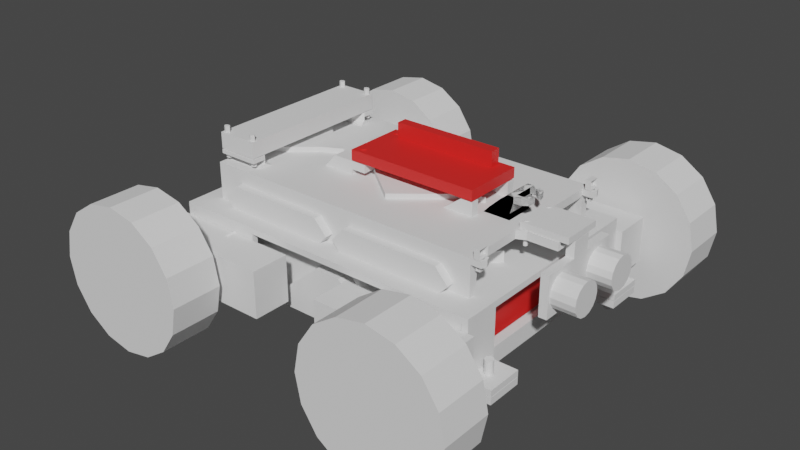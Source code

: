# Source: Overview_-_Modular.blend  (saved by Blender 2.82.7; exported with 4.5.12 LTS)
import bpy
from mathutils import Matrix  # noqa: F401  (used for matrix-valued properties, if any)

bpy.ops.wm.read_factory_settings(use_empty=True)
scene = bpy.context.scene
scene.name = 'Scene'

# ---- collections
col_collection = bpy.data.collections.new('Collection'); scene.collection.children.link(col_collection)

# ---- materials (node trees are filled in below, after node groups)
mat_reference = bpy.data.materials.new('Reference')
mat_reference.use_transparent_shadow = False

# ---- material node trees
mat_reference.use_nodes = True; mat_reference.node_tree.nodes.clear()
_N = mat_reference.node_tree.nodes; _L = mat_reference.node_tree.links
n0 = _N.new('ShaderNodeOutputMaterial'); n0.name = 'Material Output'; n0.location = (300, 300)
n1 = _N.new('ShaderNodeBsdfPrincipled'); n1.name = 'Principled BSDF'; n1.location = (10, 300)
n1.distribution = 'GGX'
n1.subsurface_method = 'BURLEY'
n1.inputs[0].default_value = (0.8, 0.02112, 0.01846, 1.0)
n1.inputs[3].default_value = 1.45
n1.inputs[27].default_value = (0.0, 0.0, 0.0, 1.0)
n1.inputs[28].default_value = 1.0
_L.new(n1.outputs[0], n0.inputs[0])
n0.is_active_output = True

# ---- world
world_world = bpy.data.worlds.new('World'); scene.world = world_world
world_world.use_nodes = True; world_world.node_tree.nodes.clear()
_N = world_world.node_tree.nodes; _L = world_world.node_tree.links
n0 = _N.new('ShaderNodeOutputWorld'); n0.name = 'World Output'; n0.location = (300, 300)
n1 = _N.new('ShaderNodeBackground'); n1.name = 'Background'; n1.location = (10, 300)
n1.inputs[0].default_value = (0.05088, 0.05088, 0.05088, 1.0)
_L.new(n1.outputs[0], n0.inputs[0])
n0.is_active_output = True
world_world.color = (0.05088, 0.05088, 0.05088)
world_world.use_sun_shadow = False
world_world.sun_shadow_jitter_overblur = 0.0

# ---- meshes
me_cube_002 = bpy.data.meshes.new('Cube.002')
me_cube_002.from_pydata([(0.03252, 0.01498, 0.002499), (0.03252, 0.01498, -0.002499), (0.03252, -0.01498, 0.002499), (0.03252, -0.01498, -0.002499), (-0.03252, 0.01498, 0.002499), (-0.03252, 0.01498, -0.002499), (-0.03252, -0.01498, 0.002499), (-0.03252, -0.01498, -0.002499), (-0.02551, 0.008127, 0.0008552), (-0.02551, 0.008127, 0.009859), (-0.02551, 0.01313, 0.0008552), (-0.02551, 0.01313, 0.009859), (0.02551, 0.008127, 0.0008552), (0.02551, 0.008127, 0.009859), (0.02551, 0.01313, 0.0008552), (0.02551, 0.01313, 0.009859)], [], [(0, 4, 6, 2), (3, 2, 6, 7), (7, 6, 4, 5), (5, 1, 3, 7), (1, 0, 2, 3), (5, 4, 0, 1), (8, 9, 11, 10), (10, 11, 15, 14), (14, 15, 13, 12), (12, 13, 9, 8), (10, 14, 12, 8), (15, 11, 9, 13)])
_uv = me_cube_002.uv_layers.new(name='UVMap')
_uv.uv.foreach_set('vector', [0.625, 0.5, 0.875, 0.5, 0.875, 0.75, 0.625, 0.75, 0.375, 0.75, 0.625, 0.75, 0.625, 1.0, 0.375, 1.0, 0.375, 0.0, 0.625, 0.0, 0.625, 0.25, 0.375, 0.25, 0.125, 0.5, 0.375, 0.5, 0.375, 0.75, 0.125, 0.75, 0.375, 0.5, 0.625, 0.5, 0.625, 0.75, 0.375, 0.75, 0.375, 0.25, 0.625, 0.25, 0.625, 0.5, 0.375, 0.5, 0.375, 0.0, 0.625, 0.0, 0.625, 0.25, 0.375, 0.25, 0.375, 0.25, 0.625, 0.25, 0.625, 0.5, 0.375, 0.5, 0.375, 0.5, 0.625, 0.5, 0.625, 0.75, 0.375, 0.75, 0.375, 0.75, 0.625, 0.75, 0.625, 1.0, 0.375, 1.0, 0.125, 0.5, 0.375, 0.5, 0.375, 0.75, 0.125, 0.75, 0.625, 0.5, 0.875, 0.5, 0.875, 0.75, 0.625, 0.75])
me_cube_002.materials.append(mat_reference)
me_cube_002.use_remesh_preserve_volume = False
me_cube_002.use_remesh_preserve_attributes = False
me_cube_002.use_mirror_vertex_groups = False
me_cube_002.update()
me_cube_003 = bpy.data.meshes.new('Cube.003')
me_cube_003.from_pydata([(-0.0681, -0.03402, -0.008017), (-0.0681, -0.03402, 0.008017), (-0.0681, 0.03402, -0.008017), (-0.0681, 0.03402, 0.008017), (0.0681, -0.03402, -0.008017), (0.0681, -0.03402, 0.008017), (0.0681, 0.03402, -0.008017), (0.0681, 0.03402, 0.008017)], [], [(0, 1, 3, 2), (2, 3, 7, 6), (6, 7, 5, 4), (4, 5, 1, 0), (2, 6, 4, 0), (7, 3, 1, 5)])
_uv = me_cube_003.uv_layers.new(name='UVMap')
_uv.uv.foreach_set('vector', [0.375, 0.0, 0.625, 0.0, 0.625, 0.25, 0.375, 0.25, 0.375, 0.25, 0.625, 0.25, 0.625, 0.5, 0.375, 0.5, 0.375, 0.5, 0.625, 0.5, 0.625, 0.75, 0.375, 0.75, 0.375, 0.75, 0.625, 0.75, 0.625, 1.0, 0.375, 1.0, 0.125, 0.5, 0.375, 0.5, 0.375, 0.75, 0.125, 0.75, 0.625, 0.5, 0.875, 0.5, 0.875, 0.75, 0.625, 0.75])
me_cube_003.materials.append(mat_reference)
me_cube_003.use_remesh_fix_poles = True
me_cube_003.use_remesh_preserve_attributes = False
me_cube_003.use_mirror_vertex_groups = False
me_cube_003.update()
me_cube_004 = bpy.data.meshes.new('Cube.004')
me_cube_004.from_pydata([(-0.07025, 0.04248, 0.009992), (-0.07025, 0.04248, 0.01399), (0.07025, 0.04248, 0.009992), (0.07155, 0.04119, 0.01399), (-0.07025, 0.03749, 0.009992), (-0.07025, 0.03749, 0.01399), (0.07025, 0.03749, 0.009992), (0.07155, 0.03878, 0.01399), (0.07025, 0.04248, -0.008986), (-0.07025, 0.04248, -0.008986), (0.07025, 0.0394, -0.006133), (-0.07025, 0.0394, -0.008986), (0.07025, 0.04248, -0.01256), (-0.07025, 0.04248, -0.01256), (0.07025, 0.0394, -0.01256), (-0.07025, 0.0394, -0.01256), (-0.07025, 0.0125, 0.009992), (-0.07025, 0.0125, 0.01399), (0.07025, 0.0125, 0.009992), (0.07025, 0.0125, 0.01399), (0.08907, 0.01056, 0.009992), (0.08907, 0.01056, 0.01399), (0.07437, 0.01056, 0.01399), (0.07437, 0.01056, 0.009992), (-0.07025, 0.009002, 0.009992), (-0.07025, 0.009002, 0.01399), (0.07025, 0.009002, 0.009992), (0.07025, 0.009002, 0.01399), (0.08907, 0.009002, 0.009992), (0.08907, 0.009002, 0.01399), (0.07437, 0.009002, 0.009992), (0.07437, 0.009002, 0.01399), (-0.07025, 0.04248, 0.011), (0.07025, 0.04248, 0.011), (0.07025, 0.03749, 0.011), (-0.07025, 0.03749, 0.011), (-0.07025, 0.0125, 0.011), (0.07025, 0.0125, 0.011), (0.08907, 0.01056, 0.011), (0.07437, 0.01056, 0.011), (0.08907, 0.009002, 0.011), (-0.07025, 0.009002, 0.011), (0.07515, 0.009002, 0.011), (0.07025, 0.04248, -0.03899), (-0.07025, 0.04248, -0.03899), (0.07025, 0.0394, -0.03899), (-0.07025, 0.0394, -0.03899), (-0.07025, 0.0, 0.009992), (-0.07025, 9.313e-09, 0.01399), (0.07025, 0.0, 0.009992), (0.07025, -9.313e-09, 0.01399), (0.08907, 0.0, 0.009992), (0.07437, 0.0, 0.009992), (0.07437, -6.519e-09, 0.01399), (-0.07025, -1.863e-09, 0.011), (0.07515, 1.863e-09, 0.011), (0.08907, 1.863e-09, 0.011), (-0.07025, -3.725e-09, -0.008986), (-0.07025, 0.0, -0.01256), (0.07025, 0.0, -0.01256), (0.07025, 0.0, -0.006133), (-0.03559, 0.007737, 0.009407), (-0.02523, 0.007737, 0.02056), (-0.03559, 0.01461, 0.009407), (-0.02523, 0.01461, 0.02056), (-0.01523, 0.007737, 0.009407), (-0.01523, 0.007737, 0.02056), (-0.01523, 0.01461, 0.009407), (-0.01523, 0.01461, 0.02056), (0.0297, 0.01055, 0.009407), (0.04424, 0.01055, 0.02056), (0.0297, 0.01461, 0.009407), (0.04424, 0.01461, 0.02056), (0.05017, 0.01055, 0.009407), (0.05017, 0.01055, 0.02056), (0.05017, 0.01461, 0.009407), (0.05017, 0.01461, 0.02056), (-0.02863, 0.007737, 0.01658), (-0.02863, 0.01461, 0.01658), (-0.01523, 0.01461, 0.01658), (-0.01523, 0.007737, 0.01658), (-0.007793, 0.007737, 0.02056), (-0.007793, 0.01461, 0.02056), (-0.007793, 0.01461, 0.01658), (-0.007793, 0.007737, 0.01658), (0.0, 0.03749, 0.009992), (0.0, 0.0394, -0.008986), (0.0, 0.0125, 0.009992), (-7.451e-09, 0.009002, 0.009992), (-7.451e-09, 0.0, 0.009992), (0.0, -1.863e-09, -0.008986), (0.06636, 0.03004, 0.009992), (0.06636, 0.0, -0.008986), (0.06636, 0.0, 0.009992), (0.06636, 0.009002, 0.009992), (0.06636, 0.0125, 0.009992), (0.06636, 0.0394, -0.008986), (0.06636, 0.03749, 0.009992), (-0.06477, 0.03749, 0.009992), (-0.06477, 0.0394, -0.008986), (-0.06477, 0.0125, 0.009992), (-0.06477, 0.009002, 0.009992), (-0.06477, 0.0, 0.009992), (-0.06477, 0.0, -0.008986), (-0.06632, 0.03749, 0.009992), (-0.06632, 0.0394, -0.008323), (-0.06632, 0.0125, 0.009992), (-0.06632, 0.009002, 0.009992), (-0.06632, 0.0, 0.009992), (-0.06632, 0.0, -0.008323), (0.07396, 0.04119, 0.01399), (0.07396, 0.03878, 0.01399), (0.07525, 0.04248, 0.011), (0.07525, 0.03749, 0.011), (0.07025, 0.04248, 0.01399), (0.07025, 0.03749, 0.01399), (0.07525, 0.04248, 0.01399), (0.07525, 0.03749, 0.01399), (0.07626, 0.03998, 0.01399), (0.07626, 0.03998, 0.011), (0.07497, 0.03998, 0.01399), (0.07155, 0.04119, 0.01098), (0.07155, 0.03878, 0.01098), (0.07396, 0.04119, 0.01098), (0.07396, 0.03878, 0.01098), (0.07497, 0.03998, 0.01098), (-0.05027, 0.04248, 0.009992), (-0.05027, 0.04248, 0.01399), (-0.05027, 0.03749, 0.01399), (-0.05027, 0.04248, -0.008986), (-0.05027, 0.04248, -0.01256), (-0.05027, 0.0394, -0.01256), (-0.05027, 0.0125, 0.01399), (-0.05027, 0.009002, 0.01399), (-0.05027, 0.04248, 0.011), (-0.05027, 0.04248, -0.03899), (-0.05027, 0.0394, -0.03899), (-0.05027, 0.0, 0.01399), (-0.05027, 0.0, -0.01256), (-0.07025, 0.03004, 0.01399), (0.07025, 0.03004, 0.009992), (-0.07025, 0.03004, 0.009992), (0.07025, 0.03004, 0.01399), (0.07025, 0.03004, 0.011), (-0.07025, 0.03004, 0.011), (0.0, 0.03004, 0.009992), (-0.06477, 0.03004, 0.009992), (-0.06632, 0.03004, 0.009992), (-0.04956, 0.03004, 0.01399), (-0.07025, 0.03004, 0.01575), (-0.07025, 0.03336, 0.01575), (-0.05027, 0.03336, 0.01575), (-0.05558, 0.03004, 0.01575), (-0.07025, 0.03004, 0.01763), (-0.07025, 0.03336, 0.01763), (-0.05027, 0.03336, 0.01763), (-0.05558, 0.03004, 0.01763), (-0.07025, 0.03004, 0.01963), (-0.07025, 0.03336, 0.01963), (-0.05027, 0.03336, 0.01963), (-0.05558, 0.03004, 0.01963), (-0.07025, 0.04044, 0.01763), (-0.05027, 0.04044, 0.01763), (-0.07025, 0.04044, 0.01963), (-0.05027, 0.04044, 0.01963)], [], [(134, 127, 114, 33), (127, 1, 5, 128), (104, 4, 11, 105), (110, 120, 118, 116), (0, 9, 11, 4), (129, 8, 12, 130), (2, 6, 10, 8), (32, 35, 5, 1), (126, 2, 8, 129), (12, 14, 45, 43), (11, 9, 13, 15), (8, 10, 14, 12), (92, 60, 10, 96), (59, 14, 10, 60), (138, 59, 14, 131), (144, 36, 17, 139), (143, 142, 19, 37), (91, 140, 18, 95), (148, 139, 17, 132), (30, 23, 20, 28), (37, 19, 22, 39), (26, 18, 23, 30), (19, 27, 31, 22), (49, 26, 30, 52), (52, 30, 28, 51), (22, 31, 29, 21), (16, 24, 41, 36), (38, 21, 29, 40), (132, 17, 25, 133), (95, 18, 26, 94), (36, 41, 25, 17), (20, 38, 40, 28), (18, 37, 39, 23), (140, 143, 37, 18), (141, 16, 36, 144), (0, 4, 35, 32), (2, 33, 34, 6), (126, 134, 33, 2), (53, 55, 42, 31), (31, 42, 40, 29), (51, 28, 40, 56), (22, 21, 38, 39), (20, 23, 39, 38), (135, 43, 45, 136), (130, 12, 43, 135), (131, 15, 46, 136), (15, 13, 44, 46), (42, 55, 56, 40), (41, 54, 48, 25), (94, 26, 49, 93), (133, 25, 48, 137), (24, 47, 54, 41), (27, 50, 53, 31), (15, 58, 57, 11), (77, 62, 64, 78), (78, 64, 68, 79), (80, 79, 83, 84), (63, 67, 65, 61), (68, 64, 62, 66), (69, 70, 72, 71), (71, 72, 76, 75), (75, 76, 74, 73), (71, 75, 73, 69), (76, 72, 70, 74), (67, 79, 80, 65), (63, 78, 79, 67), (61, 77, 78, 63), (83, 82, 81, 84), (68, 66, 81, 82), (79, 68, 82, 83), (101, 88, 89, 102), (100, 87, 88, 101), (146, 145, 87, 100), (103, 90, 86, 99), (97, 85, 86, 96), (88, 94, 93, 89), (6, 97, 96, 10), (87, 95, 94, 88), (90, 92, 96, 86), (145, 91, 95, 87), (85, 97, 91, 145), (109, 103, 99, 105), (147, 146, 100, 106), (106, 100, 101, 107), (107, 101, 102, 108), (85, 98, 99, 86), (24, 107, 108, 47), (16, 106, 107, 24), (141, 147, 106, 16), (57, 109, 105, 11), (98, 104, 105, 99), (119, 118, 117, 113), (33, 114, 116, 112), (112, 116, 118, 119), (115, 34, 113, 117), (7, 3, 114, 115), (120, 111, 117, 118), (111, 7, 115, 117), (3, 110, 116, 114), (7, 111, 124, 122), (3, 7, 122, 121), (110, 3, 121, 123), (111, 120, 125, 124), (120, 110, 123, 125), (113, 34, 122, 124), (113, 124, 125, 119), (119, 125, 123, 112), (33, 112, 123, 121), (34, 33, 121, 122), (27, 133, 137, 50), (14, 131, 136, 45), (13, 130, 135, 44), (44, 135, 136, 46), (0, 32, 134, 126), (19, 132, 133, 27), (142, 148, 132, 19), (58, 138, 131, 15), (0, 126, 129, 9), (9, 129, 130, 13), (114, 127, 128, 115), (32, 1, 127, 134), (115, 128, 148, 142), (4, 104, 147, 141), (104, 98, 146, 147), (98, 85, 145, 146), (4, 141, 144, 35), (6, 34, 143, 140), (128, 5, 150, 151), (97, 6, 140, 91), (34, 115, 142, 143), (35, 144, 139, 5), (151, 150, 154, 155), (5, 139, 149, 150), (148, 128, 151, 152), (139, 148, 152, 149), (156, 155, 159, 160), (152, 151, 155, 156), (150, 149, 153, 154), (149, 152, 156, 153), (159, 158, 157, 160), (154, 153, 157, 158), (153, 156, 160, 157), (154, 158, 163, 161), (162, 161, 163, 164), (158, 159, 164, 163), (155, 154, 161, 162), (159, 155, 162, 164), (69, 73, 74, 70), (77, 61, 65, 80, 84, 81, 66, 62)])
_uv = me_cube_004.uv_layers.new(name='UVMap')
_uv.uv.foreach_set('vector', [0.4711, 0.2812, 0.6242, 0.2848, 0.625, 0.5, 0.4758, 0.5, 0.8394, 0.5, 0.875, 0.5, 0.875, 0.5833, 0.8394, 0.5833, 0.132, 0.5833, 0.125, 0.5833, 0.125, 0.5833, 0.132, 0.5833, 0.625, 0.5216, 0.625, 0.5417, 0.625, 0.5417, 0.625, 0.5, 0.375, 0.25, 0.375, 0.25, 0.125, 0.5833, 0.125, 0.5833, 0.375, 0.2856, 0.375, 0.5, 0.375, 0.5, 0.375, 0.2856, 0.375, 0.5, 0.375, 0.5833, 0.375, 0.5833, 0.375, 0.5, 0.4694, 0.2441, 0.3591, 0.2415, 0.875, 0.5833, 0.625, 0.25, 0.3745, 0.285, 0.375, 0.5, 0.375, 0.5, 0.375, 0.2856, 0.375, 0.5, 0.375, 0.5833, 0.375, 0.5833, 0.375, 0.5, 0.125, 0.5833, 0.375, 0.25, 0.375, 0.25, 0.125, 0.5833, 0.375, 0.5, 0.375, 0.5833, 0.375, 0.5833, 0.375, 0.5, 0.3681, 0.625, 0.375, 0.625, 0.375, 0.5833, 0.3681, 0.5833, 0.375, 0.625, 0.375, 0.5833, 0.375, 0.5833, 0.375, 0.625, 0.1606, 0.625, 0.375, 0.625, 0.375, 0.5833, 0.1606, 0.5833, 0.3683, 0.3104, 0.3776, 0.3792, 0.875, 0.6111, 0.875, 0.5972, 0.4758, 0.5972, 0.625, 0.5972, 0.625, 0.6111, 0.4758, 0.6111, 0.3681, 0.5972, 0.375, 0.5972, 0.375, 0.6111, 0.3681, 0.6111, 0.8394, 0.5972, 0.875, 0.5972, 0.875, 0.6111, 0.8394, 0.6111, 0.375, 0.6204, 0.375, 0.6111, 0.375, 0.6111, 0.375, 0.6204, 0.4758, 0.6111, 0.625, 0.6111, 0.625, 0.6111, 0.4758, 0.6111, 0.375, 0.6204, 0.375, 0.6111, 0.375, 0.6111, 0.375, 0.6204, 0.625, 0.6111, 0.625, 0.6204, 0.625, 0.6204, 0.625, 0.6111, 0.375, 0.625, 0.375, 0.6204, 0.375, 0.6204, 0.375, 0.625, 0.375, 0.625, 0.375, 0.6204, 0.375, 0.6204, 0.375, 0.625, 0.625, 0.6111, 0.625, 0.6204, 0.625, 0.6204, 0.625, 0.6111, 0.04167, 0.2222, 0.05556, 0.2963, 0.3857, 0.4263, 0.3776, 0.3792, 0.4758, 0.6111, 0.625, 0.6111, 0.625, 0.6204, 0.4758, 0.6204, 0.8394, 0.6111, 0.875, 0.6111, 0.875, 0.6204, 0.8394, 0.6204, 0.3681, 0.6111, 0.375, 0.6111, 0.375, 0.6204, 0.3681, 0.6204, 0.3776, 0.3792, 0.3857, 0.4263, 0.875, 0.6204, 0.875, 0.6111, 0.375, 0.6111, 0.4758, 0.6111, 0.4758, 0.6204, 0.375, 0.6204, 0.375, 0.6111, 0.4758, 0.6111, 0.4758, 0.6111, 0.375, 0.6111, 0.375, 0.5972, 0.4758, 0.5972, 0.4758, 0.6111, 0.375, 0.6111, 0.02083, 0.1111, 0.04167, 0.2222, 0.3776, 0.3792, 0.3683, 0.3104, 0.375, 0.25, 0.0, 0.0, 0.3591, 0.2415, 0.4694, 0.2441, 0.375, 0.5, 0.4758, 0.5, 0.4758, 0.5833, 0.375, 0.5833, 0.3745, 0.285, 0.4711, 0.2812, 0.4758, 0.5, 0.375, 0.5, 0.625, 0.625, 0.0, 0.0, 0.0, 0.0, 0.625, 0.6204, 0.625, 0.6204, 0.0, 0.0, 0.4758, 0.6204, 0.625, 0.6204, 0.375, 0.625, 0.375, 0.6204, 0.4758, 0.6204, 0.4758, 0.625, 0.625, 0.6111, 0.625, 0.6111, 0.4758, 0.6111, 0.4758, 0.6111, 0.375, 0.6111, 0.375, 0.6111, 0.4758, 0.6111, 0.4758, 0.6111, 0.1606, 0.5, 0.375, 0.5, 0.375, 0.5833, 0.1606, 0.5833, 0.375, 0.2856, 0.375, 0.5, 0.375, 0.5, 0.375, 0.2856, 0.1606, 0.5833, 0.125, 0.5833, 0.125, 0.5833, 0.1606, 0.5833, 0.125, 0.5833, 0.125, 0.5, 0.125, 0.5, 0.125, 0.5833, 0.0, 0.0, 0.0, 0.0, 0.4758, 0.625, 0.4758, 0.6204, 0.3857, 0.4263, 0.39, 0.4509, 0.875, 0.625, 0.875, 0.6204, 0.3681, 0.6204, 0.375, 0.6204, 0.375, 0.625, 0.3681, 0.625, 0.8394, 0.6204, 0.875, 0.6204, 0.875, 0.625, 0.8394, 0.625, 0.05556, 0.2963, 0.0625, 0.3333, 0.39, 0.4509, 0.3857, 0.4263, 0.625, 0.6204, 0.625, 0.625, 0.625, 0.625, 0.625, 0.6204, 0.125, 0.5833, 0.125, 0.625, 0.125, 0.625, 0.125, 0.5833, 0.5431, -1.676e-08, 0.625, 0.0, 0.625, 0.25, 0.5431, 0.2547, 0.5431, 0.2547, 0.625, 0.25, 0.625, 0.5, 0.5431, 0.4978, 0.5431, 0.7522, 0.5431, 0.4978, 0.5431, 0.4978, 0.5431, 0.7522, 0.125, 0.5, 0.375, 0.5, 0.375, 0.75, 0.125, 0.75, 0.625, 0.5, 0.875, 0.5, 0.875, 0.75, 0.625, 0.75, 0.375, 0.0, 0.625, 0.0, 0.625, 0.25, 0.375, 0.25, 0.375, 0.25, 0.625, 0.25, 0.625, 0.5, 0.375, 0.5, 0.375, 0.5, 0.625, 0.5, 0.625, 0.75, 0.375, 0.75, 0.125, 0.5, 0.375, 0.5, 0.375, 0.75, 0.125, 0.75, 0.625, 0.5, 0.875, 0.5, 0.875, 0.75, 0.625, 0.75, 0.375, 0.5, 0.5431, 0.4978, 0.5431, 0.7522, 0.375, 0.75, 0.375, 0.25, 0.5431, 0.2547, 0.5431, 0.4978, 0.375, 0.5, 0.375, 0.0, 0.5431, -1.676e-08, 0.5431, 0.2547, 0.375, 0.25, 0.5431, 0.4978, 0.625, 0.5, 0.625, 0.75, 0.5431, 0.7522, 0.625, 0.5, 0.625, 0.75, 0.625, 0.75, 0.625, 0.5, 0.5431, 0.4978, 0.625, 0.5, 0.625, 0.5, 0.5431, 0.4978, 0.1347, 0.6204, 0.25, 0.6204, 0.25, 0.625, 0.1347, 0.625, 0.1347, 0.6111, 0.25, 0.6111, 0.25, 0.6204, 0.1347, 0.6204, 0.1347, 0.5972, 0.25, 0.5972, 0.25, 0.6111, 0.1347, 0.6111, 0.1347, 0.625, 0.25, 0.625, 0.25, 0.5833, 0.1347, 0.5833, 0.3681, 0.5833, 0.25, 0.5833, 0.25, 0.5833, 0.3681, 0.5833, 0.25, 0.6204, 0.3681, 0.6204, 0.3681, 0.625, 0.25, 0.625, 0.375, 0.5833, 0.3681, 0.5833, 0.3681, 0.5833, 0.375, 0.5833, 0.25, 0.6111, 0.3681, 0.6111, 0.3681, 0.6204, 0.25, 0.6204, 0.25, 0.625, 0.3681, 0.625, 0.3681, 0.5833, 0.25, 0.5833, 0.25, 0.5972, 0.3681, 0.5972, 0.3681, 0.6111, 0.25, 0.6111, 0.25, 0.5833, 0.3681, 0.5833, 0.3681, 0.5972, 0.25, 0.5972, 0.132, 0.625, 0.1347, 0.625, 0.1347, 0.5833, 0.132, 0.5833, 0.132, 0.5972, 0.1347, 0.5972, 0.1347, 0.6111, 0.132, 0.6111, 0.132, 0.6111, 0.1347, 0.6111, 0.1347, 0.6204, 0.132, 0.6204, 0.132, 0.6204, 0.1347, 0.6204, 0.1347, 0.625, 0.132, 0.625, 0.25, 0.5833, 0.1347, 0.5833, 0.1347, 0.5833, 0.25, 0.5833, 0.125, 0.6204, 0.132, 0.6204, 0.132, 0.625, 0.125, 0.625, 0.125, 0.6111, 0.132, 0.6111, 0.132, 0.6204, 0.125, 0.6204, 0.125, 0.5972, 0.132, 0.5972, 0.132, 0.6111, 0.125, 0.6111, 0.125, 0.625, 0.132, 0.625, 0.132, 0.5833, 0.125, 0.5833, 0.1347, 0.5833, 0.132, 0.5833, 0.132, 0.5833, 0.1347, 0.5833, 0.4758, 0.5417, 0.625, 0.5417, 0.625, 0.5833, 0.4758, 0.5833, 0.4758, 0.5, 0.625, 0.5, 0.625, 0.5, 0.4758, 0.5, 0.4758, 0.5, 0.625, 0.5, 0.625, 0.5417, 0.4758, 0.5417, 0.625, 0.5833, 0.4758, 0.5833, 0.4758, 0.5833, 0.625, 0.5833, 0.625, 0.5617, 0.625, 0.5216, 0.625, 0.5, 0.625, 0.5833, 0.625, 0.5417, 0.625, 0.5617, 0.625, 0.5833, 0.625, 0.5417, 0.625, 0.5617, 0.625, 0.5617, 0.625, 0.5833, 0.625, 0.5833, 0.625, 0.5216, 0.625, 0.5216, 0.625, 0.5, 0.625, 0.5, 0.625, 0.5617, 0.625, 0.5617, 0.625, 0.5617, 0.625, 0.5617, 0.625, 0.5216, 0.625, 0.5617, 0.625, 0.5617, 0.625, 0.5216, 0.625, 0.5216, 0.625, 0.5216, 0.625, 0.5216, 0.625, 0.5216, 0.625, 0.5617, 0.625, 0.5417, 0.625, 0.5417, 0.625, 0.5617, 0.625, 0.5417, 0.625, 0.5216, 0.625, 0.5216, 0.625, 0.5417, 0.4758, 0.5833, 0.4758, 0.5833, 0.625, 0.5617, 0.625, 0.5617, 0.4758, 0.5833, 0.625, 0.5617, 0.625, 0.5417, 0.4758, 0.5417, 0.4758, 0.5417, 0.625, 0.5417, 0.625, 0.5216, 0.4758, 0.5, 0.4758, 0.5, 0.4758, 0.5, 0.625, 0.5216, 0.625, 0.5216, 0.4758, 0.5833, 0.4758, 0.5, 0.625, 0.5216, 0.625, 0.5617, 0.625, 0.6204, 0.8394, 0.6204, 0.8394, 0.625, 0.625, 0.625, 0.375, 0.5833, 0.1606, 0.5833, 0.1606, 0.5833, 0.375, 0.5833, 0.375, 0.25, 0.375, 0.2856, 0.375, 0.2856, 0.375, 0.25, 0.125, 0.5, 0.1606, 0.5, 0.1606, 0.5833, 0.125, 0.5833, 0.375, 0.25, 0.4694, 0.2441, 0.4711, 0.2812, 0.3745, 0.285, 0.625, 0.6111, 0.8394, 0.6111, 0.8394, 0.6204, 0.625, 0.6204, 0.625, 0.5972, 0.8394, 0.5972, 0.8394, 0.6111, 0.625, 0.6111, 0.125, 0.625, 0.1606, 0.625, 0.1606, 0.5833, 0.125, 0.5833, 0.375, 0.25, 0.3745, 0.285, 0.375, 0.2856, 0.375, 0.25, 0.375, 0.25, 0.375, 0.2856, 0.375, 0.2856, 0.375, 0.25, 0.625, 0.5, 0.8394, 0.5, 0.8394, 0.5833, 0.625, 0.5833, 0.4694, 0.2441, 0.625, 0.25, 0.6242, 0.2848, 0.4711, 0.2812, 0.625, 0.5833, 0.8394, 0.5833, 0.8394, 0.5972, 0.625, 0.5972, 0.125, 0.5833, 0.132, 0.5833, 0.132, 0.5972, 0.125, 0.5972, 0.132, 0.5833, 0.1347, 0.5833, 0.1347, 0.5972, 0.132, 0.5972, 0.1347, 0.5833, 0.25, 0.5833, 0.25, 0.5972, 0.1347, 0.5972, 0.0, 0.0, 0.02083, 0.1111, 0.3683, 0.3104, 0.3591, 0.2415, 0.375, 0.5833, 0.4758, 0.5833, 0.4758, 0.5972, 0.375, 0.5972, 0.8394, 0.5833, 0.875, 0.5833, 0.875, 0.5833, 0.8394, 0.5833, 0.3681, 0.5833, 0.375, 0.5833, 0.375, 0.5972, 0.3681, 0.5972, 0.4758, 0.5833, 0.625, 0.5833, 0.625, 0.5972, 0.4758, 0.5972, 0.3591, 0.2415, 0.3683, 0.3104, 0.875, 0.5972, 0.875, 0.5833, 0.8394, 0.5833, 0.875, 0.5833, 0.875, 0.5833, 0.8394, 0.5833, 0.875, 0.5833, 0.875, 0.5972, 0.875, 0.5972, 0.875, 0.5833, 0.8394, 0.5972, 0.8394, 0.5833, 0.8394, 0.5833, 0.8394, 0.5972, 0.875, 0.5972, 0.8394, 0.5972, 0.8394, 0.5972, 0.875, 0.5972, 0.8394, 0.5972, 0.8394, 0.5833, 0.8394, 0.5833, 0.8394, 0.5972, 0.8394, 0.5972, 0.8394, 0.5833, 0.8394, 0.5833, 0.8394, 0.5972, 0.875, 0.5833, 0.875, 0.5972, 0.875, 0.5972, 0.875, 0.5833, 0.875, 0.5972, 0.8394, 0.5972, 0.8394, 0.5972, 0.875, 0.5972, 0.8394, 0.5833, 0.875, 0.5833, 0.875, 0.5972, 0.8394, 0.5972, 0.875, 0.5833, 0.875, 0.5972, 0.875, 0.5972, 0.875, 0.5833, 0.875, 0.5972, 0.8394, 0.5972, 0.8394, 0.5972, 0.875, 0.5972, 0.875, 0.5833, 0.875, 0.5833, 0.875, 0.5833, 0.875, 0.5833, 0.8394, 0.5833, 0.875, 0.5833, 0.875, 0.5833, 0.8394, 0.5833, 0.875, 0.5833, 0.8394, 0.5833, 0.8394, 0.5833, 0.875, 0.5833, 0.8394, 0.5833, 0.875, 0.5833, 0.875, 0.5833, 0.8394, 0.5833, 0.8394, 0.5833, 0.8394, 0.5833, 0.8394, 0.5833, 0.8394, 0.5833, 0.125, 0.75, 0.375, 0.75, 0.625, 0.75, 0.875, 0.75, 0.5431, -1.676e-08, 0.375, 0.0, 0.375, 0.75, 0.5431, 0.7522, 0.5431, 0.7522, 0.625, 0.75, 0.625, 0.75, 0.875, 0.75])
me_cube_004.use_remesh_fix_poles = True
me_cube_004.use_remesh_preserve_attributes = False
me_cube_004.use_mirror_vertex_groups = False
me_cube_004.update()
me_cube_005 = bpy.data.meshes.new('Cube.005')
me_cube_005.from_pydata([(-0.03939, -0.02109, -0.0162), (-0.03939, -0.02109, 0.006758), (-0.03939, -0.002104, -0.0162), (-0.03939, -0.002104, 0.006758), (0.02559, -0.02109, -0.0162), (0.02559, -0.02109, 0.006758), (0.02559, -0.002104, -0.0162), (0.02559, -0.002104, 0.006758), (-0.006427, -0.002104, -0.0162), (-0.006427, -0.002104, 0.006758), (-0.006427, -0.02109, -0.0162), (-0.006427, -0.02109, 0.006758), (-0.02739, -0.002104, -0.0162), (-0.02739, -0.02109, 0.006758), (-0.02739, -0.002104, 0.006758), (-0.02739, -0.02109, -0.0162), (-0.03939, -0.02109, -0.004719), (-0.03939, -0.002104, -0.004719), (0.02559, -0.002104, -0.004719), (0.02559, -0.02109, -0.004719), (-0.006427, -0.02109, -0.004719), (-0.006427, -0.002104, -0.004719), (-0.02739, -0.002104, -0.004719), (-0.02739, -0.02109, -0.004719), (-0.03939, -0.02109, 0.004817), (-0.03939, -0.002104, 0.004817), (0.02559, -0.002104, 0.004817), (0.02559, -0.02109, 0.004817), (-0.006427, -0.02109, 0.004817), (-0.006427, -0.002104, 0.004817), (-0.02739, -0.002104, 0.004817), (-0.02739, -0.02109, 0.004817), (-0.03939, -0.002104, -0.01426), (0.02559, -0.002104, -0.01426), (0.02559, -0.02109, -0.01426), (-0.006427, -0.02109, -0.01426), (-0.006427, -0.002104, -0.01426), (-0.02739, -0.002104, -0.01426), (-0.02739, -0.02109, -0.01426), (-0.03939, -0.02109, -0.01426), (-0.02739, -0.02506, 0.03079), (-0.04098, -0.02506, 0.02808), (-0.0525, -0.02506, 0.02039), (-0.06019, -0.02506, 0.008868), (-0.0629, -0.02506, -0.004719), (-0.06019, -0.02506, -0.01831), (-0.0525, -0.02506, -0.02983), (-0.04098, -0.02506, -0.03752), (-0.02739, -0.02506, -0.04023), (-0.0138, -0.02506, -0.03752), (-0.002284, -0.02506, -0.02983), (0.005412, -0.02506, -0.01831), (0.008115, -0.02506, -0.004719), (0.005412, -0.02506, 0.008868), (-0.002284, -0.02506, 0.02039), (-0.0138, -0.02506, 0.02808), (-0.02739, -0.05011, 0.03079), (-0.04098, -0.05011, 0.02808), (-0.0525, -0.05011, 0.02039), (-0.06019, -0.05011, 0.008868), (-0.0629, -0.05011, -0.004719), (-0.06019, -0.05011, -0.01831), (-0.0525, -0.05011, -0.02983), (-0.04098, -0.05011, -0.03752), (-0.02739, -0.05011, -0.04023), (-0.0138, -0.05011, -0.03752), (-0.002284, -0.05011, -0.02983), (0.005412, -0.05011, -0.01831), (0.008115, -0.05011, -0.004719), (0.005412, -0.05011, 0.008868), (-0.002284, -0.05011, 0.02039), (-0.0138, -0.05011, 0.02808), (-0.02739, 0.01026, -0.001972), (-0.02739, -0.009109, -0.001972), (-0.02501, 0.01026, -0.003345), (-0.02501, -0.009109, -0.003345), (-0.02501, 0.01026, -0.006093), (-0.02501, -0.009109, -0.006093), (-0.02739, 0.01026, -0.008386), (-0.02739, -0.009109, -0.008386), (-0.02977, 0.01026, -0.006093), (-0.02977, -0.009109, -0.006093), (-0.02977, 0.01026, -0.003345), (-0.02977, -0.009109, -0.003345), (-0.006427, 0.009027, 0.006467), (-0.006427, -0.007872, 0.006467), (-0.004998, 0.009027, 0.005642), (-0.004998, -0.007872, 0.005642), (-0.004998, 0.009027, 0.003992), (-0.004998, -0.007872, 0.003992), (-0.006427, 0.009027, 0.002536), (-0.006427, -0.007872, 0.002536), (-0.007856, 0.009027, 0.003992), (-0.007856, -0.007872, 0.003992), (-0.007856, 0.009027, 0.005642), (-0.007856, -0.007872, 0.005642), (-0.006427, 0.008258, -0.01261), (-0.006427, -0.007104, -0.01261), (-0.004998, 0.008258, -0.01343), (-0.004998, -0.007104, -0.01343), (-0.004998, 0.008258, -0.01508), (-0.004998, -0.007104, -0.01508), (-0.006427, 0.008258, -0.01706), (-0.006427, -0.007104, -0.01706), (-0.007856, 0.008258, -0.01508), (-0.007856, -0.007104, -0.01508), (-0.007856, 0.008258, -0.01343), (-0.007856, -0.007104, -0.01343), (-0.02467, 0.01026, -0.004719), (-0.02467, -0.009109, -0.004719), (-0.03012, 0.01026, -0.004719), (-0.02739, 0.01026, -0.004719), (-0.03012, -0.009109, -0.004719), (-0.004758, 0.009027, 0.004817), (-0.004758, -0.007872, 0.004817), (-0.008095, 0.009027, 0.004817), (-0.008095, -0.007872, 0.004817), (-0.006427, 0.009027, 0.004817), (-0.00457, 0.008258, -0.01426), (-0.00457, -0.007104, -0.01426), (-0.008283, 0.008258, -0.01426), (-0.008283, -0.007104, -0.01426), (-0.006427, 0.008258, -0.01426)], [], [(24, 1, 3, 25), (29, 9, 7, 26), (26, 7, 5, 27), (31, 13, 1, 24), (8, 6, 4, 10), (14, 3, 1, 13), (7, 9, 11, 5), (12, 8, 10, 15), (27, 5, 11, 28), (30, 14, 9, 29), (25, 3, 14, 30), (2, 12, 15, 0), (9, 14, 13, 11), (28, 11, 13, 31), (35, 20, 23, 38), (32, 17, 22, 37), (37, 22, 21, 36), (34, 19, 20, 35), (38, 23, 16, 39), (33, 18, 19, 34), (36, 21, 18, 33), (39, 16, 17, 32), (20, 28, 31, 23), (17, 25, 30, 22), (22, 30, 29, 21), (19, 27, 28, 20), (23, 31, 24, 16), (18, 26, 27, 19), (21, 29, 26, 18), (16, 24, 25, 17), (0, 39, 32, 2), (8, 36, 33, 6), (6, 33, 34, 4), (15, 38, 39, 0), (4, 34, 35, 10), (12, 37, 36, 8), (2, 32, 37, 12), (10, 35, 38, 15), (51, 50, 66, 67), (44, 43, 59, 60), (52, 51, 67, 68), (45, 44, 60, 61), (53, 52, 68, 69), (46, 45, 61, 62), (54, 53, 69, 70), (47, 46, 62, 63), (55, 54, 70, 71), (48, 47, 63, 64), (41, 40, 56, 57), (40, 55, 71, 56), (49, 48, 64, 65), (42, 41, 57, 58), (50, 49, 65, 66), (43, 42, 58, 59), (65, 64, 56, 71, 70, 69, 68, 67, 66), (41, 42, 43, 44, 45, 46, 47, 48, 49, 50, 51, 52, 53, 54, 55, 40), (57, 56, 64, 63, 62, 61, 60, 59, 58), (72, 73, 75, 74), (108, 109, 77, 76), (76, 77, 79, 78), (78, 79, 81, 80), (109, 112, 81, 79, 77), (111, 110, 82, 72), (110, 112, 83, 82), (82, 83, 73, 72), (111, 108, 76, 78), (84, 85, 87, 86), (113, 114, 89, 88), (88, 89, 91, 90), (90, 91, 93, 92), (114, 116, 93, 91, 89), (115, 116, 95, 94), (94, 95, 85, 84), (117, 113, 88, 90), (96, 97, 99, 98), (118, 119, 101, 100), (100, 101, 103, 102), (102, 103, 105, 104), (119, 121, 105, 103, 101), (120, 121, 107, 106), (106, 107, 97, 96), (122, 118, 100, 102), (72, 74, 108, 111), (80, 81, 112, 110), (78, 80, 110, 111), (75, 73, 83, 112, 109), (74, 75, 109, 108), (117, 90, 92, 115), (84, 117, 115, 94), (84, 86, 113, 117), (92, 93, 116, 115), (87, 85, 95, 116, 114), (86, 87, 114, 113), (122, 102, 104, 120), (96, 122, 120, 106), (96, 98, 118, 122), (104, 105, 121, 120), (99, 97, 107, 121, 119), (98, 99, 119, 118)])
_uv = me_cube_005.uv_layers.new(name='UVMap')
_uv.uv.foreach_set('vector', [0.6039, 1.863e-08, 0.625, 0.0, 0.625, 0.25, 0.6039, 0.25, 0.6039, 0.3768, 0.625, 0.3768, 0.625, 0.5, 0.6039, 0.5, 0.6039, 0.5, 0.625, 0.5, 0.625, 0.75, 0.6039, 0.75, 0.6039, 0.9538, 0.625, 0.9538, 0.625, 1.0, 0.6039, 1.0, 0.2518, 0.5, 0.375, 0.5, 0.375, 0.75, 0.2518, 0.75, 0.8288, 0.5, 0.875, 0.5, 0.875, 0.75, 0.8288, 0.75, 0.625, 0.5, 0.7482, 0.5, 0.7482, 0.75, 0.625, 0.75, 0.1712, 0.5, 0.2518, 0.5, 0.2518, 0.75, 0.1712, 0.75, 0.6039, 0.75, 0.625, 0.75, 0.625, 0.8732, 0.6039, 0.8732, 0.6039, 0.2962, 0.625, 0.2962, 0.625, 0.3768, 0.6039, 0.3768, 0.6039, 0.25, 0.625, 0.25, 0.625, 0.2962, 0.6039, 0.2962, 0.125, 0.5, 0.1712, 0.5, 0.1712, 0.75, 0.125, 0.75, 0.7482, 0.5, 0.8288, 0.5, 0.8288, 0.75, 0.7482, 0.75, 0.6039, 0.8732, 0.625, 0.8732, 0.625, 0.9538, 0.6039, 0.9538, 0.3961, 0.8732, 0.5, 0.8732, 0.5, 0.9538, 0.3961, 0.9538, 0.3961, 0.25, 0.5, 0.25, 0.5, 0.2962, 0.3961, 0.2962, 0.3961, 0.2962, 0.5, 0.2962, 0.5, 0.3768, 0.3961, 0.3768, 0.3961, 0.75, 0.5, 0.75, 0.5, 0.8732, 0.3961, 0.8732, 0.3961, 0.9538, 0.5, 0.9538, 0.5, 1.0, 0.3961, 1.0, 0.3961, 0.5, 0.5, 0.5, 0.5, 0.75, 0.3961, 0.75, 0.3961, 0.3768, 0.5, 0.3768, 0.5, 0.5, 0.3961, 0.5, 0.3961, 1.863e-08, 0.5, 0.0, 0.5, 0.25, 0.3961, 0.25, 0.5, 0.8732, 0.6039, 0.8732, 0.6039, 0.9538, 0.5, 0.9538, 0.5, 0.25, 0.6039, 0.25, 0.6039, 0.2962, 0.5, 0.2962, 0.5, 0.2962, 0.6039, 0.2962, 0.6039, 0.3768, 0.5, 0.3768, 0.5, 0.75, 0.6039, 0.75, 0.6039, 0.8732, 0.5, 0.8732, 0.5, 0.9538, 0.6039, 0.9538, 0.6039, 1.0, 0.5, 1.0, 0.5, 0.5, 0.6039, 0.5, 0.6039, 0.75, 0.5, 0.75, 0.5, 0.3768, 0.6039, 0.3768, 0.6039, 0.5, 0.5, 0.5, 0.5, 0.0, 0.6039, 1.863e-08, 0.6039, 0.25, 0.5, 0.25, 0.375, 0.0, 0.3961, 1.863e-08, 0.3961, 0.25, 0.375, 0.25, 0.375, 0.3768, 0.3961, 0.3768, 0.3961, 0.5, 0.375, 0.5, 0.375, 0.5, 0.3961, 0.5, 0.3961, 0.75, 0.375, 0.75, 0.375, 0.9538, 0.3961, 0.9538, 0.3961, 1.0, 0.375, 1.0, 0.375, 0.75, 0.3961, 0.75, 0.3961, 0.8732, 0.375, 0.8732, 0.375, 0.2962, 0.3961, 0.2962, 0.3961, 0.3768, 0.375, 0.3768, 0.375, 0.25, 0.3961, 0.25, 0.3961, 0.2962, 0.375, 0.2962, 0.375, 0.8732, 0.3961, 0.8732, 0.3961, 0.9538, 0.375, 0.9538, 0.0, 0.0, 0.0, 0.0, 0.0, 0.0, 0.0, 0.0, 0.0, 0.0, 0.0, 0.0, 0.0, 0.0, 0.0, 0.0, 0.0, 0.0, 0.0, 0.0, 0.0, 0.0, 0.0, 0.0, 0.0, 0.0, 0.0, 0.0, 0.0, 0.0, 0.0, 0.0, 0.0, 0.0, 0.0, 0.0, 0.0, 0.0, 0.0, 0.0, 0.0, 0.0, 0.0, 0.0, 0.0, 0.0, 0.0, 0.0, 0.0, 0.0, 0.0, 0.0, 0.0, 0.0, 0.0, 0.0, 0.0, 0.0, 0.0, 0.0, 0.0, 0.0, 0.0, 0.0, 0.0, 0.0, 0.0, 0.0, 0.0, 0.0, 0.0, 0.0, 0.0, 0.0, 0.0, 0.0, 0.0, 0.0, 0.0, 0.0, 0.0, 0.0, 0.0, 0.0, 0.0, 0.0, 0.0, 0.0, 0.0, 0.0, 0.0, 0.0, 0.0, 0.0, 0.0, 0.0, 0.0, 0.0, 0.0, 0.0, 0.0, 0.0, 0.0, 0.0, 0.0, 0.0, 0.0, 0.0, 0.0, 0.0, 0.0, 0.0, 0.0, 0.0, 0.0, 0.0, 0.0, 0.0, 0.0, 0.0, 0.0, 0.0, 0.0, 0.0, 0.0, 0.0, 0.0, 0.0, 0.0, 0.0, 0.0, 0.0, 0.0, 0.0, 0.0, 0.0, 0.0, 0.0, 0.0, 0.0, 0.0, 0.0, 0.0, 0.0, 0.0, 0.0, 0.0, 0.0, 0.0, 0.0, 0.0, 0.0, 0.0, 0.0, 0.0, 0.0, 0.0, 0.0, 0.0, 0.0, 0.0, 0.0, 0.0, 0.0, 0.0, 0.0, 0.0, 0.0, 0.0, 0.0, 0.0, 0.0, 0.0, 0.0, 0.0, 0.0, 0.0, 0.0, 0.0, 0.0, 0.0, 0.0, 0.0, 0.0, 0.0, 0.0, 0.0, 0.0, 0.0, 0.0, 0.0, 0.0, 0.0, 0.0, 0.0, 0.0, 1.0, 0.5, 1.0, 1.0, 0.8333, 1.0, 0.8333, 0.5, 0.75, 0.5, 0.75, 1.0, 0.6667, 1.0, 0.6667, 0.5, 0.6667, 0.5, 0.6667, 1.0, 0.5, 1.0, 0.5, 0.5, 0.5, 0.5, 0.5, 1.0, 0.3333, 1.0, 0.3333, 0.5, 0.4578, 0.25, 0.04215, 0.25, 0.04215, 0.13, 0.25, 0.01, 0.4578, 0.13, 0.75, 0.5, 0.25, 0.5, 0.1667, 0.5, 1.0, 0.5, 0.25, 0.5, 0.25, 1.0, 0.1667, 1.0, 0.1667, 0.5, 0.1667, 0.5, 0.1667, 1.0, -8.941e-08, 1.0, -8.941e-08, 0.5, 0.75, 0.5, 0.75, 0.5, 0.6667, 0.5, 0.5, 0.5, 1.0, 0.5, 1.0, 1.0, 0.8333, 1.0, 0.8333, 0.5, 0.75, 0.5, 0.75, 1.0, 0.6667, 1.0, 0.6667, 0.5, 0.6667, 0.5, 0.6667, 1.0, 0.5, 1.0, 0.5, 0.5, 0.5, 0.5, 0.5, 1.0, 0.3333, 1.0, 0.3333, 0.5, 0.4578, 0.25, 0.04215, 0.25, 0.04215, 0.13, 0.25, 0.01, 0.4578, 0.13, 0.25, 0.5, 0.25, 1.0, 0.1667, 1.0, 0.1667, 0.5, 0.1667, 0.5, 0.1667, 1.0, -8.941e-08, 1.0, -8.941e-08, 0.5, 0.25, 0.5, 0.75, 0.5, 0.6667, 0.5, 0.5, 0.5, 1.0, 0.5, 1.0, 1.0, 0.8333, 1.0, 0.8333, 0.5, 0.75, 0.5, 0.75, 1.0, 0.6667, 1.0, 0.6667, 0.5, 0.6667, 0.5, 0.6667, 1.0, 0.5, 1.0, 0.5, 0.5, 0.5, 0.5, 0.5, 1.0, 0.3333, 1.0, 0.3333, 0.5, 0.4578, 0.25, 0.04215, 0.25, 0.04215, 0.13, 0.25, 0.01, 0.4578, 0.13, 0.25, 0.5, 0.25, 1.0, 0.1667, 1.0, 0.1667, 0.5, 0.1667, 0.5, 0.1667, 1.0, -8.941e-08, 1.0, -8.941e-08, 0.5, 0.25, 0.5, 0.75, 0.5, 0.6667, 0.5, 0.5, 0.5, 1.0, 0.5, 0.8333, 0.5, 0.75, 0.5, 0.75, 0.5, 0.3333, 0.5, 0.3333, 1.0, 0.25, 1.0, 0.25, 0.5, 0.5, 0.5, 0.3333, 0.5, 0.25, 0.5, 0.75, 0.5, 0.4578, 0.37, 0.25, 0.49, 0.04215, 0.37, 0.04215, 0.25, 0.4578, 0.25, 0.8333, 0.5, 0.8333, 1.0, 0.75, 1.0, 0.75, 0.5, 0.25, 0.5, 0.5, 0.5, 0.3333, 0.5, 0.25, 0.5, -8.941e-08, 0.5, 0.25, 0.5, 0.25, 0.5, 0.1667, 0.5, -8.941e-08, 0.5, 0.8333, 0.5, 0.75, 0.5, 0.25, 0.5, 0.3333, 0.5, 0.3333, 1.0, 0.25, 1.0, 0.25, 0.5, 0.4578, 0.37, 0.25, 0.49, 0.04215, 0.37, 0.04215, 0.25, 0.4578, 0.25, 0.8333, 0.5, 0.8333, 1.0, 0.75, 1.0, 0.75, 0.5, 0.25, 0.5, 0.5, 0.5, 0.3333, 0.5, 0.25, 0.5, -8.941e-08, 0.5, 0.25, 0.5, 0.25, 0.5, 0.1667, 0.5, -8.941e-08, 0.5, 0.8333, 0.5, 0.75, 0.5, 0.25, 0.5, 0.3333, 0.5, 0.3333, 1.0, 0.25, 1.0, 0.25, 0.5, 0.4578, 0.37, 0.25, 0.49, 0.04215, 0.37, 0.04215, 0.25, 0.4578, 0.25, 0.8333, 0.5, 0.8333, 1.0, 0.75, 1.0, 0.75, 0.5])
me_cube_005.use_remesh_fix_poles = True
me_cube_005.use_remesh_preserve_attributes = False
me_cube_005.use_mirror_vertex_groups = False
me_cube_005.update()
me_cube_011 = bpy.data.meshes.new('Cube.011')
me_cube_011.from_pydata([(-0.002001, -0.02248, -0.009978), (-0.002001, -0.02248, 0.009978), (-0.002001, 0.02248, -0.009978), (-0.002001, 0.02248, 0.009978), (0.002001, -0.02248, -0.009978), (0.002001, -0.02248, 0.009978), (0.002001, 0.02248, -0.009978), (0.002001, 0.02248, 0.009978), (-0.002001, 0.01352, -0.009978), (-0.002001, -0.01352, -0.009978), (-0.002001, -0.01352, 0.009978), (-0.002001, 0.01352, 0.009978), (0.002001, -0.01352, -0.009978), (0.002001, 0.01352, -0.009978), (0.002001, 0.01352, 0.009978), (0.002001, -0.01352, 0.009978), (-0.002001, -0.02248, -4.843e-08), (-0.002001, 0.02248, -4.843e-08), (0.002001, 0.02248, -4.843e-08), (0.002001, -0.02248, -4.843e-08), (0.002001, 0.01352, -4.843e-08), (0.002001, -0.01352, -4.843e-08), (-0.002001, -0.01352, -4.843e-08), (-0.002001, 0.01352, -4.843e-08), (0.0137, 0.02159, -9.36e-08), (0.001696, 0.02159, -9.267e-08), (0.001696, -0.005516, -9.267e-08), (0.0137, -0.005516, -9.36e-08), (0.001696, -0.006125, -0.003062), (0.0137, -0.006125, -0.003062), (0.001696, -0.007859, -0.005657), (0.0137, -0.007859, -0.005657), (0.001696, -0.01045, -0.007391), (0.0137, -0.01045, -0.007391), (0.001696, -0.01352, -0.008), (0.0137, -0.01352, -0.008), (0.001696, -0.01658, -0.007391), (0.0137, -0.01658, -0.007391), (0.001696, -0.01917, -0.005657), (0.0137, -0.01917, -0.005657), (0.001696, -0.02091, -0.003062), (0.0137, -0.02091, -0.003062), (0.001696, -0.02152, -9.406e-08), (0.0137, -0.02152, -9.453e-08), (0.001696, -0.02091, 0.003061), (0.0137, -0.02091, 0.003061), (0.001696, -0.01917, 0.005657), (0.0137, -0.01917, 0.005657), (0.001696, -0.01658, 0.007391), (0.0137, -0.01658, 0.007391), (0.001696, -0.01352, 0.008), (0.0137, -0.01352, 0.008), (0.001696, -0.01045, 0.007391), (0.0137, -0.01045, 0.007391), (0.001696, -0.007859, 0.005657), (0.0137, -0.007859, 0.005657), (0.001696, -0.006125, 0.003061), (0.0137, -0.006125, 0.003061), (0.001696, 0.02098, -0.003062), (0.0137, 0.02098, -0.003062), (0.001696, 0.01925, -0.005657), (0.0137, 0.01925, -0.005657), (0.001696, 0.01665, -0.007391), (0.0137, 0.01665, -0.007391), (0.001696, 0.01359, -0.008), (0.0137, 0.01359, -0.008), (0.001696, 0.01053, -0.007391), (0.0137, 0.01053, -0.007391), (0.001696, 0.007934, -0.005657), (0.0137, 0.007934, -0.005657), (0.001696, 0.0062, -0.003062), (0.0137, 0.0062, -0.003062), (0.001696, 0.005591, -9.406e-08), (0.0137, 0.005591, -9.453e-08), (0.001696, 0.0062, 0.003061), (0.0137, 0.0062, 0.003061), (0.001696, 0.007934, 0.005657), (0.0137, 0.007934, 0.005657), (0.001696, 0.01053, 0.007391), (0.0137, 0.01053, 0.007391), (0.001696, 0.01359, 0.008), (0.0137, 0.01359, 0.008), (0.001696, 0.01665, 0.007391), (0.0137, 0.01665, 0.007391), (0.001696, 0.01925, 0.005657), (0.0137, 0.01925, 0.005657), (0.001696, 0.02098, 0.003061), (0.0137, 0.02098, 0.003061), (-0.02101, -0.01002, 0.01828), (-0.02101, 0.01002, 0.01828), (0.002001, 0.01002, 0.01828), (0.002001, -0.01002, 0.01828), (-0.02101, -0.01002, 0.02129), (-0.02101, 0.01002, 0.02129), (0.002001, 0.01002, 0.02129), (0.002001, -0.01002, 0.02129), (-0.002001, 0.005008, -0.009978), (-0.002001, -0.005008, -0.009978), (-0.002001, -0.005008, 0.009978), (-0.002001, 0.005008, 0.009978), (0.002001, -0.005008, -0.009978), (0.002001, 0.005008, -0.009978), (0.002001, 0.005008, 0.009978), (0.002001, -0.005008, 0.009978), (-0.002001, -0.005008, -4.843e-08), (-0.002001, 0.005008, -4.843e-08), (0.002001, 0.005008, -4.843e-08), (0.002001, -0.005008, -4.843e-08), (-0.002001, -0.005008, 0.01798), (-0.002001, 0.005008, 0.01798), (0.002001, 0.005008, 0.01798), (0.002001, -0.005008, 0.01798), (-0.02101, -0.008016, 0.01828), (-0.02101, 0.008017, 0.01828), (0.002001, 0.008017, 0.01828), (0.002001, -0.008016, 0.01828), (-0.02101, -0.008016, 0.02129), (-0.02101, 0.008017, 0.02129), (0.002001, 0.008017, 0.02129), (0.002001, -0.008016, 0.02129), (-0.01903, 0.01002, 0.01828), (-0.01903, -0.01002, 0.01828), (-0.01903, 0.01002, 0.02129), (-0.01903, -0.01002, 0.02129), (-0.01903, 0.008017, 0.02129), (-0.01903, -0.008016, 0.02129), (-0.01903, 0.008017, 0.01828), (-0.01903, -0.008016, 0.01828), (-0.01903, 0.009017, 0.01026), (-0.01903, 0.009017, 0.02163), (-0.01864, 0.00894, 0.01026), (-0.01864, 0.00894, 0.02163), (-0.01832, 0.008724, 0.01026), (-0.01832, 0.008724, 0.02163), (-0.0181, 0.008399, 0.01026), (-0.0181, 0.008399, 0.02163), (-0.01803, 0.008017, 0.01026), (-0.01803, 0.008017, 0.02163), (-0.0181, 0.007634, 0.01026), (-0.0181, 0.007634, 0.02163), (-0.01832, 0.007309, 0.01026), (-0.01832, 0.007309, 0.02163), (-0.01864, 0.007093, 0.01026), (-0.01864, 0.007093, 0.02163), (-0.01903, 0.007017, 0.01026), (-0.01903, 0.007017, 0.02163), (-0.01941, 0.007093, 0.01026), (-0.01941, 0.007093, 0.02163), (-0.01973, 0.007309, 0.01026), (-0.01973, 0.007309, 0.02163), (-0.01995, 0.007634, 0.01026), (-0.01995, 0.007634, 0.02163), (-0.02003, 0.008017, 0.01026), (-0.02003, 0.008017, 0.02163), (-0.01995, 0.008399, 0.01026), (-0.01995, 0.008399, 0.02163), (-0.01973, 0.008724, 0.01026), (-0.01973, 0.008724, 0.02163), (-0.01941, 0.00894, 0.01026), (-0.01941, 0.00894, 0.02163), (-0.01903, -0.007016, 0.01026), (-0.01903, -0.007016, 0.02163), (-0.01864, -0.007093, 0.01026), (-0.01864, -0.007093, 0.02163), (-0.01832, -0.007309, 0.01026), (-0.01832, -0.007309, 0.02163), (-0.0181, -0.007634, 0.01026), (-0.0181, -0.007634, 0.02163), (-0.01803, -0.008016, 0.01026), (-0.01803, -0.008016, 0.02163), (-0.0181, -0.008399, 0.01026), (-0.0181, -0.008399, 0.02163), (-0.01832, -0.008724, 0.01026), (-0.01832, -0.008724, 0.02163), (-0.01864, -0.00894, 0.01026), (-0.01864, -0.00894, 0.02163), (-0.01903, -0.009016, 0.01026), (-0.01903, -0.009016, 0.02163), (-0.01941, -0.00894, 0.01026), (-0.01941, -0.00894, 0.02163), (-0.01973, -0.008724, 0.01026), (-0.01973, -0.008724, 0.02163), (-0.01995, -0.008399, 0.01026), (-0.01995, -0.008399, 0.02163), (-0.02003, -0.008016, 0.01026), (-0.02003, -0.008016, 0.02163), (-0.01995, -0.007634, 0.01026), (-0.01995, -0.007634, 0.02163), (-0.01973, -0.007309, 0.01026), (-0.01973, -0.007309, 0.02163), (-0.01941, -0.007093, 0.01026), (-0.01941, -0.007093, 0.02163)], [], [(23, 11, 3, 17), (17, 3, 7, 18), (21, 15, 5, 19), (19, 5, 1, 16), (9, 12, 4, 0), (15, 10, 1, 5), (7, 3, 11, 14), (103, 98, 10, 15), (2, 6, 13, 8), (97, 100, 12, 9), (18, 7, 14, 20), (107, 103, 15, 21), (16, 1, 10, 22), (105, 99, 11, 23), (96, 105, 23, 8), (0, 16, 22, 9), (100, 107, 21, 12), (6, 18, 20, 13), (4, 19, 16, 0), (12, 21, 19, 4), (2, 17, 18, 6), (8, 23, 17, 2), (59, 24, 87, 85, 83, 81, 79, 77, 75, 73, 71, 69, 67, 65, 63, 61), (26, 27, 29, 28), (82, 83, 85, 84), (28, 29, 31, 30), (80, 81, 83, 82), (30, 31, 33, 32), (78, 79, 81, 80), (32, 33, 35, 34), (76, 77, 79, 78), (34, 35, 37, 36), (74, 75, 77, 76), (36, 37, 39, 38), (72, 73, 75, 74), (38, 39, 41, 40), (70, 71, 73, 72), (40, 41, 43, 42), (68, 69, 71, 70), (42, 43, 45, 44), (66, 67, 69, 68), (44, 45, 47, 46), (64, 65, 67, 66), (46, 47, 49, 48), (62, 63, 65, 64), (48, 49, 51, 50), (25, 58, 60, 62, 64, 66, 68, 70, 72, 74, 76, 78, 80, 82, 84, 86), (60, 61, 63, 62), (50, 51, 53, 52), (86, 87, 24, 25), (58, 59, 61, 60), (52, 53, 55, 54), (29, 27, 57, 55, 53, 51, 49, 47, 45, 43, 41, 39, 37, 35, 33, 31), (25, 24, 59, 58), (54, 55, 57, 56), (84, 85, 87, 86), (56, 57, 27, 26), (26, 28, 30, 32, 34, 36, 38, 40, 42, 44, 46, 48, 50, 52, 54, 56), (127, 121, 88, 112), (125, 116, 92, 123), (120, 89, 93, 122), (112, 88, 92, 116), (121, 91, 95, 123), (114, 90, 94, 118), (13, 20, 106, 101), (101, 106, 107, 100), (9, 22, 104, 97), (97, 104, 105, 96), (22, 10, 98, 104), (104, 98, 99, 105), (20, 14, 102, 106), (106, 102, 103, 107), (8, 13, 101, 96), (96, 101, 100, 97), (14, 11, 99, 102), (102, 99, 109, 110), (110, 109, 108, 111), (103, 102, 110, 111), (99, 98, 108, 109), (98, 103, 111, 108), (91, 115, 119, 95), (115, 114, 118, 119), (89, 113, 117, 93), (113, 112, 116, 117), (122, 93, 117, 124), (124, 117, 116, 125), (120, 126, 113, 89), (126, 127, 112, 113), (114, 115, 127, 126), (90, 114, 126, 120), (118, 124, 125, 119), (94, 122, 124, 118), (88, 121, 123, 92), (90, 120, 122, 94), (119, 125, 123, 95), (115, 91, 121, 127), (128, 129, 131, 130), (130, 131, 133, 132), (132, 133, 135, 134), (134, 135, 137, 136), (136, 137, 139, 138), (138, 139, 141, 140), (140, 141, 143, 142), (142, 143, 145, 144), (144, 145, 147, 146), (146, 147, 149, 148), (148, 149, 151, 150), (150, 151, 153, 152), (152, 153, 155, 154), (154, 155, 157, 156), (147, 145, 129, 159, 157, 155, 153, 151, 149), (131, 129, 145, 143, 141, 139, 137, 135, 133), (156, 157, 159, 158), (158, 159, 129, 128), (128, 130, 132, 134, 136, 138, 140, 142, 144, 146, 148, 150, 152, 154, 156, 158), (160, 161, 163, 162), (162, 163, 165, 164), (164, 165, 167, 166), (166, 167, 169, 168), (168, 169, 171, 170), (170, 171, 173, 172), (172, 173, 175, 174), (174, 175, 177, 176), (176, 177, 179, 178), (178, 179, 181, 180), (180, 181, 183, 182), (182, 183, 185, 184), (184, 185, 187, 186), (186, 187, 189, 188), (179, 177, 161, 191, 189, 187, 185, 183, 181), (163, 161, 177, 175, 173, 171, 169, 167, 165), (188, 189, 191, 190), (190, 191, 161, 160), (160, 162, 164, 166, 168, 170, 172, 174, 176, 178, 180, 182, 184, 186, 188, 190)])
_uv = me_cube_011.uv_layers.new(name='UVMap')
_uv.uv.foreach_set('vector', [0.5, 0.1667, 0.625, 0.1667, 0.625, 0.25, 0.5, 0.25, 0.5, 0.25, 0.625, 0.25, 0.625, 0.5, 0.5, 0.5, 0.5, 0.6667, 0.625, 0.6667, 0.625, 0.75, 0.5, 0.75, 0.5, 0.75, 0.625, 0.75, 0.625, 1.0, 0.5, 1.0, 0.125, 0.6667, 0.375, 0.6667, 0.375, 0.75, 0.125, 0.75, 0.625, 0.6667, 0.875, 0.6667, 0.875, 0.75, 0.625, 0.75, 0.625, 0.5, 0.875, 0.5, 0.875, 0.5833, 0.625, 0.5833, 0.625, 0.6389, 0.875, 0.6389, 0.875, 0.6667, 0.625, 0.6667, 0.125, 0.5, 0.375, 0.5, 0.375, 0.5833, 0.125, 0.5833, 0.125, 0.6389, 0.375, 0.6389, 0.375, 0.6667, 0.125, 0.6667, 0.5, 0.5, 0.625, 0.5, 0.625, 0.5833, 0.5, 0.5833, 0.5, 0.6389, 0.625, 0.6389, 0.625, 0.6667, 0.5, 0.6667, 0.5, 0.0, 0.625, 0.0, 0.625, 0.08333, 0.5, 0.08333, 0.5, 0.1389, 0.625, 0.1389, 0.625, 0.1667, 0.5, 0.1667, 0.375, 0.1389, 0.5, 0.1389, 0.5, 0.1667, 0.375, 0.1667, 0.375, 0.0, 0.5, 0.0, 0.5, 0.08333, 0.375, 0.08333, 0.375, 0.6389, 0.5, 0.6389, 0.5, 0.6667, 0.375, 0.6667, 0.375, 0.5, 0.5, 0.5, 0.5, 0.5833, 0.375, 0.5833, 0.375, 0.75, 0.5, 0.75, 0.5, 1.0, 0.375, 1.0, 0.375, 0.6667, 0.5, 0.6667, 0.5, 0.75, 0.375, 0.75, 0.375, 0.25, 0.5, 0.25, 0.5, 0.5, 0.375, 0.5, 0.375, 0.1667, 0.5, 0.1667, 0.5, 0.25, 0.375, 0.25, 0.3418, 0.4717, 0.25, 0.49, 0.1582, 0.4717, 0.08029, 0.4197, 0.02827, 0.3418, 0.01, 0.25, 0.02827, 0.1582, 0.08029, 0.08029, 0.1582, 0.02827, 0.25, 0.01, 0.3418, 0.02827, 0.4197, 0.08029, 0.4717, 0.1582, 0.49, 0.25, 0.4717, 0.3418, 0.4197, 0.4197, 1.0, 0.5, 1.0, 1.0, 0.9375, 1.0, 0.9375, 0.5, 0.1875, 0.5, 0.1875, 1.0, 0.125, 1.0, 0.125, 0.5, 0.9375, 0.5, 0.9375, 1.0, 0.875, 1.0, 0.875, 0.5, 0.25, 0.5, 0.25, 1.0, 0.1875, 1.0, 0.1875, 0.5, 0.875, 0.5, 0.875, 1.0, 0.8125, 1.0, 0.8125, 0.5, 0.3125, 0.5, 0.3125, 1.0, 0.25, 1.0, 0.25, 0.5, 0.8125, 0.5, 0.8125, 1.0, 0.75, 1.0, 0.75, 0.5, 0.375, 0.5, 0.375, 1.0, 0.3125, 1.0, 0.3125, 0.5, 0.75, 0.5, 0.75, 1.0, 0.6875, 1.0, 0.6875, 0.5, 0.4375, 0.5, 0.4375, 1.0, 0.375, 1.0, 0.375, 0.5, 0.6875, 0.5, 0.6875, 1.0, 0.625, 1.0, 0.625, 0.5, 0.5, 0.5, 0.5, 1.0, 0.4375, 1.0, 0.4375, 0.5, 0.625, 0.5, 0.625, 1.0, 0.5625, 1.0, 0.5625, 0.5, 0.5625, 0.5, 0.5625, 1.0, 0.5, 1.0, 0.5, 0.5, 0.5625, 0.5, 0.5625, 1.0, 0.5, 1.0, 0.5, 0.5, 0.625, 0.5, 0.625, 1.0, 0.5625, 1.0, 0.5625, 0.5, 0.5, 0.5, 0.5, 1.0, 0.4375, 1.0, 0.4375, 0.5, 0.6875, 0.5, 0.6875, 1.0, 0.625, 1.0, 0.625, 0.5, 0.4375, 0.5, 0.4375, 1.0, 0.375, 1.0, 0.375, 0.5, 0.75, 0.5, 0.75, 1.0, 0.6875, 1.0, 0.6875, 0.5, 0.375, 0.5, 0.375, 1.0, 0.3125, 1.0, 0.3125, 0.5, 0.8125, 0.5, 0.8125, 1.0, 0.75, 1.0, 0.75, 0.5, 0.3125, 0.5, 0.3125, 1.0, 0.25, 1.0, 0.25, 0.5, 0.75, 0.49, 0.8418, 0.4717, 0.9197, 0.4197, 0.9717, 0.3418, 0.99, 0.25, 0.9717, 0.1582, 0.9197, 0.08029, 0.8418, 0.02827, 0.75, 0.01, 0.6582, 0.02827, 0.5803, 0.08029, 0.5283, 0.1582, 0.51, 0.25, 0.5283, 0.3418, 0.5803, 0.4197, 0.6582, 0.4717, 0.875, 0.5, 0.875, 1.0, 0.8125, 1.0, 0.8125, 0.5, 0.25, 0.5, 0.25, 1.0, 0.1875, 1.0, 0.1875, 0.5, 0.0625, 0.5, 0.0625, 1.0, 0.0, 1.0, 0.0, 0.5, 0.9375, 0.5, 0.9375, 1.0, 0.875, 1.0, 0.875, 0.5, 0.1875, 0.5, 0.1875, 1.0, 0.125, 1.0, 0.125, 0.5, 0.3418, 0.4717, 0.25, 0.49, 0.1582, 0.4717, 0.08029, 0.4197, 0.02827, 0.3418, 0.01, 0.25, 0.02827, 0.1582, 0.08029, 0.08029, 0.1582, 0.02827, 0.25, 0.01, 0.3418, 0.02827, 0.4197, 0.08029, 0.4717, 0.1582, 0.49, 0.25, 0.4717, 0.3418, 0.4197, 0.4197, 1.0, 0.5, 1.0, 1.0, 0.9375, 1.0, 0.9375, 0.5, 0.125, 0.5, 0.125, 1.0, 0.0625, 1.0, 0.0625, 0.5, 0.125, 0.5, 0.125, 1.0, 0.0625, 1.0, 0.0625, 0.5, 0.0625, 0.5, 0.0625, 1.0, 0.0, 1.0, 0.0, 0.5, 0.75, 0.49, 0.8418, 0.4717, 0.9197, 0.4197, 0.9717, 0.3418, 0.99, 0.25, 0.9717, 0.1582, 0.9197, 0.08029, 0.8418, 0.02827, 0.75, 0.01, 0.6582, 0.02827, 0.5803, 0.08029, 0.5283, 0.1582, 0.51, 0.25, 0.5283, 0.3418, 0.5803, 0.4197, 0.6582, 0.4717, 0.8535, 0.6389, 0.8535, 0.6667, 0.875, 0.6667, 0.875, 0.6389, 0.8535, 0.6389, 0.875, 0.6389, 0.875, 0.6667, 0.8535, 0.6667, 0.8535, 0.5833, 0.875, 0.5833, 0.875, 0.5833, 0.8535, 0.5833, 0.875, 0.6389, 0.875, 0.6667, 0.875, 0.6667, 0.875, 0.6389, 0.8535, 0.6667, 0.625, 0.6667, 0.625, 0.6667, 0.8535, 0.6667, 0.625, 0.6111, 0.625, 0.5833, 0.625, 0.5833, 0.625, 0.6111, 0.375, 0.5833, 0.5, 0.5833, 0.5, 0.6111, 0.375, 0.6111, 0.375, 0.6111, 0.5, 0.6111, 0.5, 0.6389, 0.375, 0.6389, 0.375, 0.08333, 0.5, 0.08333, 0.5, 0.1111, 0.375, 0.1111, 0.375, 0.1111, 0.5, 0.1111, 0.5, 0.1389, 0.375, 0.1389, 0.5, 0.08333, 0.625, 0.08333, 0.625, 0.1111, 0.5, 0.1111, 0.5, 0.1111, 0.625, 0.1111, 0.625, 0.1389, 0.5, 0.1389, 0.5, 0.5833, 0.625, 0.5833, 0.625, 0.6111, 0.5, 0.6111, 0.5, 0.6111, 0.625, 0.6111, 0.625, 0.6389, 0.5, 0.6389, 0.125, 0.5833, 0.375, 0.5833, 0.375, 0.6111, 0.125, 0.6111, 0.125, 0.6111, 0.375, 0.6111, 0.375, 0.6389, 0.125, 0.6389, 0.625, 0.5833, 0.875, 0.5833, 0.875, 0.6111, 0.625, 0.6111, 0.625, 0.6111, 0.875, 0.6111, 0.875, 0.6111, 0.625, 0.6111, 0.625, 0.6111, 0.875, 0.6111, 0.875, 0.6389, 0.625, 0.6389, 0.625, 0.6389, 0.625, 0.6111, 0.625, 0.6111, 0.625, 0.6389, 0.625, 0.1389, 0.625, 0.1111, 0.625, 0.1111, 0.625, 0.1389, 0.875, 0.6389, 0.625, 0.6389, 0.625, 0.6389, 0.875, 0.6389, 0.625, 0.6667, 0.625, 0.6389, 0.625, 0.6389, 0.625, 0.6667, 0.625, 0.6389, 0.625, 0.6111, 0.625, 0.6111, 0.625, 0.6389, 0.875, 0.5833, 0.875, 0.6111, 0.875, 0.6111, 0.875, 0.5833, 0.875, 0.6111, 0.875, 0.6389, 0.875, 0.6389, 0.875, 0.6111, 0.8535, 0.5833, 0.875, 0.5833, 0.875, 0.6111, 0.8535, 0.6111, 0.8535, 0.6111, 0.875, 0.6111, 0.875, 0.6389, 0.8535, 0.6389, 0.8535, 0.5833, 0.8535, 0.6111, 0.875, 0.6111, 0.875, 0.5833, 0.8535, 0.6111, 0.8535, 0.6389, 0.875, 0.6389, 0.875, 0.6111, 0.625, 0.6111, 0.625, 0.6389, 0.8535, 0.6389, 0.8535, 0.6111, 0.625, 0.5833, 0.625, 0.6111, 0.8535, 0.6111, 0.8535, 0.5833, 0.625, 0.6111, 0.8535, 0.6111, 0.8535, 0.6389, 0.625, 0.6389, 0.625, 0.5833, 0.8535, 0.5833, 0.8535, 0.6111, 0.625, 0.6111, 0.875, 0.6667, 0.8535, 0.6667, 0.8535, 0.6667, 0.875, 0.6667, 0.625, 0.5833, 0.8535, 0.5833, 0.8535, 0.5833, 0.625, 0.5833, 0.625, 0.6389, 0.8535, 0.6389, 0.8535, 0.6667, 0.625, 0.6667, 0.625, 0.6389, 0.625, 0.6667, 0.8535, 0.6667, 0.8535, 0.6389, 1.0, 0.5, 1.0, 1.0, 0.9375, 1.0, 0.9375, 0.5, 0.9375, 0.5, 0.9375, 1.0, 0.875, 1.0, 0.875, 0.5, 0.875, 0.5, 0.875, 1.0, 0.8125, 1.0, 0.8125, 0.5, 0.8125, 0.5, 0.8125, 1.0, 0.75, 1.0, 0.75, 0.5, 0.75, 0.5, 0.75, 1.0, 0.6875, 1.0, 0.6875, 0.5, 0.6875, 0.5, 0.6875, 1.0, 0.625, 1.0, 0.625, 0.5, 0.625, 0.5, 0.625, 1.0, 0.5625, 1.0, 0.5625, 0.5, 0.5625, 0.5, 0.5625, 1.0, 0.5, 1.0, 0.5, 0.5, 0.5, 0.5, 0.5, 1.0, 0.4375, 1.0, 0.4375, 0.5, 0.4375, 0.5, 0.4375, 1.0, 0.375, 1.0, 0.375, 0.5, 0.375, 0.5, 0.375, 1.0, 0.3125, 1.0, 0.3125, 0.5, 0.3125, 0.5, 0.3125, 1.0, 0.25, 1.0, 0.25, 0.5, 0.25, 0.5, 0.25, 1.0, 0.1875, 1.0, 0.1875, 0.5, 0.1875, 0.5, 0.1875, 1.0, 0.125, 1.0, 0.125, 0.5, 0.4375, 1.0, 0.5, 1.0, 0.0, 1.0, 0.0625, 1.0, 0.125, 1.0, 0.1875, 1.0, 0.25, 1.0, 0.3125, 1.0, 0.375, 1.0, 0.9375, 1.0, 0.0, 1.0, 0.5, 1.0, 0.5625, 1.0, 0.625, 1.0, 0.6875, 1.0, 0.75, 1.0, 0.8125, 1.0, 0.875, 1.0, 0.125, 0.5, 0.125, 1.0, 0.0625, 1.0, 0.0625, 0.5, 0.0625, 0.5, 0.0625, 1.0, 0.0, 1.0, 0.0, 0.5, 0.75, 0.49, 0.8418, 0.4717, 0.9197, 0.4197, 0.9717, 0.3418, 0.99, 0.25, 0.9717, 0.1582, 0.9197, 0.08029, 0.8418, 0.02827, 0.75, 0.01, 0.6582, 0.02827, 0.5803, 0.08029, 0.5283, 0.1582, 0.51, 0.25, 0.5283, 0.3418, 0.5803, 0.4197, 0.6582, 0.4717, 1.0, 0.5, 1.0, 1.0, 0.9375, 1.0, 0.9375, 0.5, 0.9375, 0.5, 0.9375, 1.0, 0.875, 1.0, 0.875, 0.5, 0.875, 0.5, 0.875, 1.0, 0.8125, 1.0, 0.8125, 0.5, 0.8125, 0.5, 0.8125, 1.0, 0.75, 1.0, 0.75, 0.5, 0.75, 0.5, 0.75, 1.0, 0.6875, 1.0, 0.6875, 0.5, 0.6875, 0.5, 0.6875, 1.0, 0.625, 1.0, 0.625, 0.5, 0.625, 0.5, 0.625, 1.0, 0.5625, 1.0, 0.5625, 0.5, 0.5625, 0.5, 0.5625, 1.0, 0.5, 1.0, 0.5, 0.5, 0.5, 0.5, 0.5, 1.0, 0.4375, 1.0, 0.4375, 0.5, 0.4375, 0.5, 0.4375, 1.0, 0.375, 1.0, 0.375, 0.5, 0.375, 0.5, 0.375, 1.0, 0.3125, 1.0, 0.3125, 0.5, 0.3125, 0.5, 0.3125, 1.0, 0.25, 1.0, 0.25, 0.5, 0.25, 0.5, 0.25, 1.0, 0.1875, 1.0, 0.1875, 0.5, 0.1875, 0.5, 0.1875, 1.0, 0.125, 1.0, 0.125, 0.5, 0.4375, 1.0, 0.5, 1.0, 0.0, 1.0, 0.0625, 1.0, 0.125, 1.0, 0.1875, 1.0, 0.25, 1.0, 0.3125, 1.0, 0.375, 1.0, 0.9375, 1.0, 0.0, 1.0, 0.5, 1.0, 0.5625, 1.0, 0.625, 1.0, 0.6875, 1.0, 0.75, 1.0, 0.8125, 1.0, 0.875, 1.0, 0.125, 0.5, 0.125, 1.0, 0.0625, 1.0, 0.0625, 0.5, 0.0625, 0.5, 0.0625, 1.0, 0.0, 1.0, 0.0, 0.5, 0.75, 0.49, 0.8418, 0.4717, 0.9197, 0.4197, 0.9717, 0.3418, 0.99, 0.25, 0.9717, 0.1582, 0.9197, 0.08029, 0.8418, 0.02827, 0.75, 0.01, 0.6582, 0.02827, 0.5803, 0.08029, 0.5283, 0.1582, 0.51, 0.25, 0.5283, 0.3418, 0.5803, 0.4197, 0.6582, 0.4717])
me_cube_011.use_remesh_fix_poles = True
me_cube_011.use_remesh_preserve_attributes = False
me_cube_011.use_mirror_vertex_groups = False
me_cube_011.update()
me_cube_014 = bpy.data.meshes.new('Cube.014')
me_cube_014.from_pydata([(0.03358, 0.007169, 0.001469), (0.04375, 0.007169, 0.001469), (0.03874, 0.007169, 0.006492), (0.0452, 0.007169, 0.006492), (0.03358, 0.004755, 0.001469), (0.04375, 0.004755, 0.001469), (0.0452, 0.004755, 0.006492), (0.03874, 0.004755, 0.006492), (0.03358, 0.0, 0.001469), (0.04375, 0.0, 0.001469), (0.0452, 0.0, 0.006492), (0.03874, 0.0, 0.006492), (0.04239, 0.007169, 0.009393), (0.0452, 0.007169, 0.009393), (0.0452, 0.004755, 0.009393), (0.04239, 0.004755, 0.009393), (0.04239, 0.0, 0.009393), (0.0452, 0.0, 0.009393), (0.05123, 0.005267, 0.009393), (0.05123, 0.005267, 0.006492), (0.04943, 0.003654, 0.006492), (0.04943, 0.003654, 0.009393), (0.0521, 0.002138, 0.009393), (0.0521, 0.002138, 0.006492), (0.05063, 0.002528, 0.006492), (0.05063, 0.002528, 0.009393), (0.04864, 0.00695, 0.006492), (0.04799, 0.004725, 0.006492), (0.04799, 0.004725, 0.009393), (0.04864, 0.00695, 0.009393), (0.04375, 0.007169, -0.00405), (0.02858, 0.007169, -0.00405), (0.04375, 0.004755, -0.00405), (0.02858, 0.004755, -0.00405), (0.04375, 0.0, -0.00405), (0.02858, 0.0, -0.00405)], [], [(0, 2, 3, 1), (4, 7, 2, 0), (8, 11, 7, 4), (1, 3, 6, 5), (1, 5, 32, 30), (14, 15, 16, 17), (14, 13, 12, 15), (5, 9, 34, 32), (5, 6, 10, 9), (6, 14, 17, 10), (11, 16, 15, 7), (27, 26, 19, 20), (2, 12, 13, 3), (7, 15, 12, 2), (18, 21, 25, 22), (29, 28, 21, 18), (28, 27, 20, 21), (26, 29, 18, 19), (23, 22, 25, 24), (20, 19, 23, 24), (21, 20, 24, 25), (19, 18, 22, 23), (3, 13, 29, 26), (14, 6, 27, 28), (13, 14, 28, 29), (6, 3, 26, 27), (31, 30, 32, 33), (33, 32, 34, 35), (0, 1, 30, 31), (4, 0, 31, 33), (8, 4, 33, 35)])
_uv = me_cube_014.uv_layers.new(name='UVMap')
_uv.uv.foreach_set('vector', [0.375, 0.25, 0.4809, 0.2475, 0.4809, 0.5057, 0.375, 0.5, 0.375, 0.1667, 0.4809, 0.1709, 0.4809, 0.2475, 0.375, 0.25, 0.375, 0.125, 0.4809, 0.1283, 0.4809, 0.1709, 0.375, 0.1667, 0.375, 0.5, 0.4809, 0.5057, 0.4809, 0.5816, 0.375, 0.5833, 0.375, 0.5, 0.375, 0.5833, 0.375, 0.5833, 0.375, 0.5, 0.542, 0.5824, 0.542, 0.169, 0.542, 0.1269, 0.542, 0.6248, 0.542, 0.5824, 0.542, 0.5052, 0.542, 0.2471, 0.542, 0.169, 0.375, 0.5833, 0.375, 0.625, 0.375, 0.625, 0.375, 0.5833, 0.375, 0.5833, 0.4809, 0.5816, 0.4809, 0.6247, 0.375, 0.625, 0.4809, 0.5816, 0.542, 0.5824, 0.542, 0.6248, 0.4809, 0.6247, 0.4809, 0.1283, 0.542, 0.1269, 0.542, 0.169, 0.4809, 0.1709, 0.4866, 0.57, 0.4879, 0.5223, 0.4809, 0.5057, 0.4809, 0.5816, 0.4809, 0.2475, 0.542, 0.2471, 0.542, 0.5052, 0.4809, 0.5057, 0.4809, 0.1709, 0.542, 0.169, 0.542, 0.2471, 0.4809, 0.2475, 0.542, 0.5052, 0.542, 0.5824, 0.542, 0.5824, 0.542, 0.5052, 0.5349, 0.5222, 0.5363, 0.5706, 0.542, 0.5824, 0.542, 0.5052, 0.5363, 0.5706, 0.4866, 0.57, 0.4809, 0.5816, 0.542, 0.5824, 0.4879, 0.5223, 0.5349, 0.5222, 0.542, 0.5052, 0.4809, 0.5057, 0.4809, 0.5057, 0.542, 0.5052, 0.542, 0.5824, 0.4809, 0.5816, 0.4809, 0.5816, 0.4809, 0.5057, 0.4809, 0.5057, 0.4809, 0.5816, 0.542, 0.5824, 0.4809, 0.5816, 0.4809, 0.5816, 0.542, 0.5824, 0.4809, 0.5057, 0.542, 0.5052, 0.542, 0.5052, 0.4809, 0.5057, 0.4809, 0.5057, 0.542, 0.5052, 0.5349, 0.5222, 0.4879, 0.5223, 0.542, 0.5824, 0.4809, 0.5816, 0.4866, 0.57, 0.5363, 0.5706, 0.542, 0.5052, 0.542, 0.5824, 0.5363, 0.5706, 0.5349, 0.5222, 0.4809, 0.5816, 0.4809, 0.5057, 0.4879, 0.5223, 0.4866, 0.57, 0.125, 0.5, 0.375, 0.5, 0.375, 0.5833, 0.125, 0.5833, 0.125, 0.5833, 0.375, 0.5833, 0.375, 0.625, 0.125, 0.625, 0.375, 0.25, 0.375, 0.5, 0.375, 0.5, 0.375, 0.25, 0.375, 0.1667, 0.375, 0.25, 0.375, 0.25, 0.375, 0.1667, 0.375, 0.125, 0.375, 0.1667, 0.375, 0.1667, 0.375, 0.125])
me_cube_014.use_remesh_fix_poles = True
me_cube_014.use_remesh_preserve_attributes = False
me_cube_014.use_mirror_vertex_groups = False
me_cube_014.update()
me_cube_015 = bpy.data.meshes.new('Cube.015')
me_cube_015.from_pydata([(0.0, 0.0, -0.003889), (0.0, 0.0, 0.003889), (0.0, 0.03999, 0.003889), (0.0, 0.03999, -0.003889), (0.009992, 0.03999, -0.003889), (0.009992, 0.03999, 0.003889), (0.009992, 0.0, -0.003889), (0.009992, 0.0, 0.003889), (0.007992, 0.03911, -0.008344), (0.007992, 0.03911, 0.006792), (0.009053, 0.03878, -0.008344), (0.009053, 0.03878, 0.006792), (0.009492, 0.03799, -0.008344), (0.009492, 0.03799, 0.006792), (0.009053, 0.03719, -0.008344), (0.009053, 0.03719, 0.006792), (0.007992, 0.03686, -0.008344), (0.007992, 0.03686, 0.006792), (0.006932, 0.03719, -0.008344), (0.006932, 0.03719, 0.006792), (0.006492, 0.03799, -0.008344), (0.006492, 0.03799, 0.006792), (0.006932, 0.03878, -0.008344), (0.006932, 0.03878, 0.006792)], [], [(3, 2, 5, 4), (5, 2, 1, 7), (3, 4, 6, 0), (4, 5, 7, 6), (23, 9, 8, 22), (9, 11, 10, 8), (11, 13, 12, 10), (13, 15, 14, 12), (15, 17, 16, 14), (17, 19, 18, 16), (19, 21, 20, 18), (11, 9, 23, 21, 19, 17, 15, 13), (8, 10, 12, 14, 16, 18, 20, 22), (21, 23, 22, 20)])
_uv = me_cube_015.uv_layers.new(name='UVMap')
_uv.uv.foreach_set('vector', [0.375, 0.375, 0.625, 0.375, 0.625, 0.5, 0.375, 0.5, 0.625, 0.5, 0.75, 0.5, 0.75, 0.625, 0.625, 0.625, 0.25, 0.5, 0.375, 0.5, 0.375, 0.625, 0.25, 0.625, 0.375, 0.5, 0.625, 0.5, 0.625, 0.625, 0.375, 0.625, 0.0, 0.0, 0.0, 0.0, 0.0, 0.0, 0.0, 0.0, 0.0, 0.0, 0.0, 0.0, 0.0, 0.0, 0.0, 0.0, 0.0, 0.0, 0.0, 0.0, 0.0, 0.0, 0.0, 0.0, 0.0, 0.0, 0.0, 0.0, 0.0, 0.0, 0.0, 0.0, 0.0, 0.0, 0.0, 0.0, 0.0, 0.0, 0.0, 0.0, 0.0, 0.0, 0.0, 0.0, 0.0, 0.0, 0.0, 0.0, 0.0, 0.0, 0.0, 0.0, 0.0, 0.0, 0.0, 0.0, 0.0, 0.0, 0.0, 0.0, 0.0, 0.0, 0.0, 0.0, 0.0, 0.0, 0.0, 0.0, 0.0, 0.0, 0.0, 0.0, 0.0, 0.0, 0.0, 0.0, 0.0, 0.0, 0.0, 0.0, 0.0, 0.0, 0.0, 0.0, 0.0, 0.0, 0.0, 0.0, 0.0, 0.0, 0.0, 0.0, 0.0, 0.0, 0.0, 0.0])
me_cube_015.use_remesh_fix_poles = True
me_cube_015.use_remesh_preserve_attributes = False
me_cube_015.use_mirror_vertex_groups = False
me_cube_015.update()
me_cube_001 = bpy.data.meshes.new('Cube.001')
me_cube_001.from_pydata([(0.07242, 0.04106, 0.008762), (0.07242, 0.03891, 0.008762), (0.07308, 0.04106, 0.008762), (0.07308, 0.03891, 0.008762), (0.07308, 0.03891, 0.009913), (0.07242, 0.03891, 0.009913), (0.07242, 0.04106, 0.009913), (0.07308, 0.04106, 0.009913), (0.07167, 0.03891, 0.008313), (0.07383, 0.03891, 0.008313), (0.07383, 0.04106, 0.008313), (0.07167, 0.04106, 0.008313), (0.07383, 0.03891, 0.01036), (0.07167, 0.03891, 0.01036), (0.07167, 0.04106, 0.01036), (0.07383, 0.04106, 0.01036), (0.07167, 0.03891, 0.01396), (0.07167, 0.04106, 0.01396), (0.07383, 0.04106, 0.01396), (0.07383, 0.03891, 0.01396), (0.07167, 0.03899, 0.01562), (0.07167, 0.04098, 0.01562), (0.0741, 0.04201, 0.01522), (0.0741, 0.03796, 0.01522), (0.07383, 0.03891, 0.01409), (0.07383, 0.04106, 0.01409), (0.07167, 0.04106, 0.01409), (0.07167, 0.03891, 0.01409), (0.07383, 0.03891, 0.009337), (0.07383, 0.04106, 0.009337), (0.07338, 0.03891, 0.009337), (0.07338, 0.04106, 0.009337), (0.07167, 0.03891, 0.009337), (0.07167, 0.04106, 0.009337), (0.07212, 0.03891, 0.009337), (0.07212, 0.04106, 0.009337), (0.07167, 0.03899, 0.01762), (0.07167, 0.04098, 0.01762), (0.0741, 0.04201, 0.01802), (0.0741, 0.03796, 0.01802), (0.07449, 0.03736, 0.01462), (0.07449, 0.04261, 0.01462), (0.07449, 0.03736, 0.01862), (0.07449, 0.04261, 0.01862), (0.07298, 0.03896, 0.01567), (0.07298, 0.04101, 0.01567), (0.07298, 0.03896, 0.01758), (0.07298, 0.04101, 0.01758), (0.07298, 0.03796, 0.01522), (0.07298, 0.04201, 0.01522), (0.07298, 0.03796, 0.01802), (0.07298, 0.04201, 0.01802), (0.07167, 0.04261, 0.01462), (0.07167, 0.03736, 0.01462), (0.07167, 0.04261, 0.01862), (0.07167, 0.03736, 0.01862), (0.07449, 0.03736, 0.01419), (0.07449, 0.04261, 0.01419), (0.07167, 0.04261, 0.01419), (0.07167, 0.03736, 0.01419)], [], [(30, 31, 2, 3), (33, 11, 8, 32), (1, 3, 2, 0), (28, 9, 10, 29), (11, 10, 9, 8), (19, 12, 15, 18), (18, 15, 14, 17), (17, 14, 13, 16), (16, 13, 12, 19), (3, 1, 8, 9), (0, 2, 10, 11), (30, 3, 9, 28), (34, 5, 13, 32), (35, 0, 11, 33), (31, 7, 15, 29), (7, 6, 14, 15), (5, 4, 12, 13), (34, 1, 0, 35), (7, 4, 5, 6), (16, 19, 24, 27), (53, 40, 42, 55), (17, 16, 27, 26), (18, 17, 26, 25), (19, 18, 25, 24), (2, 31, 29, 10), (4, 30, 28, 12), (12, 28, 29, 15), (4, 7, 31, 30), (5, 34, 35, 6), (6, 35, 33, 14), (1, 34, 32, 8), (14, 33, 32, 13), (55, 42, 43, 54), (41, 52, 54, 43), (22, 38, 51, 49), (22, 23, 40, 41), (39, 38, 43, 42), (23, 39, 42, 40), (38, 22, 41, 43), (38, 39, 50, 51), (39, 23, 48, 50), (23, 22, 49, 48), (45, 44, 48, 49), (46, 47, 51, 50), (44, 46, 50, 48), (47, 45, 49, 51), (20, 21, 52, 53), (37, 36, 55, 54), (36, 20, 53, 55), (21, 37, 54, 52), (47, 37, 21, 45), (46, 36, 37, 47), (44, 20, 36, 46), (44, 45, 21, 20), (41, 40, 56, 57), (40, 53, 59, 56), (52, 41, 57, 58), (53, 52, 58, 59), (24, 56, 59, 27), (25, 57, 56, 24), (26, 58, 57, 25), (27, 59, 58, 26)])
_uv = me_cube_001.uv_layers.new(name='UVMap')
_uv.uv.foreach_set('vector', [0.0, 0.0, 0.0, 0.0, 0.0, 0.0, 0.0, 0.0, 0.0, 0.0, 0.0, 0.0, 0.0, 0.0, 0.0, 0.0, 0.0, 0.0, 0.0, 0.0, 0.0, 0.0, 0.0, 0.0, 0.0, 0.0, 0.0, 0.0, 0.0, 0.0, 0.0, 0.0, 0.0, 0.0, 0.0, 0.0, 0.0, 0.0, 0.0, 0.0, 0.0, 0.0, 0.0, 0.0, 0.0, 0.0, 0.0, 0.0, 0.0, 0.0, 0.0, 0.0, 0.0, 0.0, 0.0, 0.0, 0.0, 0.0, 0.0, 0.0, 0.0, 0.0, 0.0, 0.0, 0.0, 0.0, 0.0, 0.0, 0.0, 0.0, 0.0, 0.0, 0.0, 0.0, 0.0, 0.0, 0.0, 0.0, 0.0, 0.0, 0.0, 0.0, 0.0, 0.0, 0.0, 0.0, 0.0, 0.0, 0.0, 0.0, 0.0, 0.0, 0.0, 0.0, 0.0, 0.0, 0.0, 0.0, 0.0, 0.0, 0.0, 0.0, 0.0, 0.0, 0.0, 0.0, 0.0, 0.0, 0.0, 0.0, 0.0, 0.0, 0.0, 0.0, 0.0, 0.0, 0.0, 0.0, 0.0, 0.0, 0.0, 0.0, 0.0, 0.0, 0.0, 0.0, 0.0, 0.0, 0.0, 0.0, 0.0, 0.0, 0.0, 0.0, 0.0, 0.0, 0.0, 0.0, 0.0, 0.0, 0.0, 0.0, 0.0, 0.0, 0.0, 0.0, 0.0, 0.0, 0.0, 0.0, 0.0, 0.0, 0.0, 0.0, 0.0, 0.0, 0.0, 0.0, 0.0, 0.0, 0.0, 0.0, 0.0, 0.0, 0.0, 0.0, 0.0, 0.0, 0.0, 0.0, 0.0, 0.0, 0.0, 0.0, 0.0, 0.0, 0.0, 0.0, 0.0, 0.0, 0.0, 0.0, 0.0, 0.0, 0.0, 0.0, 0.0, 0.0, 0.0, 0.0, 0.0, 0.0, 0.0, 0.0, 0.0, 0.0, 0.0, 0.0, 0.0, 0.0, 0.0, 0.0, 0.0, 0.0, 0.0, 0.0, 0.0, 0.0, 0.0, 0.0, 0.0, 0.0, 0.0, 0.0, 0.0, 0.0, 0.0, 0.0, 0.0, 0.0, 0.0, 0.0, 0.0, 0.0, 0.0, 0.0, 0.0, 0.0, 0.0, 0.0, 0.0, 0.0, 0.0, 0.0, 0.0, 0.0, 0.0, 0.0, 0.0, 0.0, 0.0, 0.0, 0.0, 0.0, 0.0, 0.0, 0.0, 0.0, 0.0, 0.0, 0.0, 0.0, 0.0, 0.0, 0.0, 0.0, 0.0, 0.0, 0.0, 0.0, 0.0, 0.0, 0.0, 0.0, 0.0, 0.0, 0.0, 0.0, 0.0, 0.0, 0.0, 0.0, 0.0, 0.0, 0.0, 0.0, 0.0, 0.0, 0.0, 0.0, 0.0, 0.0, 0.0, 0.0, 0.0, 0.0, 0.0, 0.0, 0.0, 0.0, 0.0, 0.0, 0.0, 0.0, 0.0, 0.0, 0.0, 0.0, 0.0, 0.0, 0.0, 0.0, 0.0, 0.0, 0.0, 0.0, 0.0, 0.0, 0.0, 0.0, 0.0, 0.0, 0.0, 0.0, 0.0, 0.0, 0.0, 0.0, 0.0, 0.0, 0.0, 0.0, 0.0, 0.0, 0.0, 0.0, 0.0, 0.0, 0.0, 0.0, 0.0, 0.0, 0.0, 0.0, 0.0, 0.0, 0.0, 0.0, 0.0, 0.0, 0.0, 0.0, 0.0, 0.0, 0.0, 0.0, 0.0, 0.0, 0.0, 0.0, 0.0, 0.0, 0.0, 0.0, 0.0, 0.0, 0.0, 0.0, 0.0, 0.0, 0.0, 0.0, 0.0, 0.0, 0.0, 0.0, 0.0, 0.0, 0.0, 0.0, 0.0, 0.0, 0.0, 0.0, 0.0, 0.0, 0.0, 0.0, 0.0, 0.0, 0.0, 0.0, 0.0, 0.0, 0.0, 0.0, 0.0, 0.0, 0.0, 0.0, 0.0, 0.0, 0.0, 0.0, 0.0, 0.0, 0.0, 0.0, 0.0, 0.0, 0.0, 0.0, 0.0, 0.0, 0.0, 0.0, 0.0, 0.0, 0.0, 0.0, 0.0, 0.0, 0.0, 0.0, 0.0, 0.0, 0.0, 0.0, 0.0, 0.0, 0.0, 0.0, 0.0, 0.0, 0.0, 0.0, 0.0, 0.0, 0.0, 0.0, 0.0, 0.0, 0.0, 0.0, 0.0, 0.0, 0.0, 0.0, 0.0, 0.0, 0.0, 0.0, 0.0, 0.0, 0.0, 0.0, 0.0, 0.0, 0.0, 0.0, 0.0, 0.0, 0.0, 0.0, 0.0, 0.0, 0.0, 0.0, 0.0, 0.0, 0.0, 0.0, 0.0, 0.0, 0.0, 0.0, 0.0, 0.0, 0.0, 0.0, 0.0, 0.0, 0.0, 0.0, 0.0, 0.0, 0.0, 0.0, 0.0, 0.0, 0.0, 0.0, 0.0, 0.0, 0.0, 0.0, 0.0, 0.0, 0.0, 0.0, 0.0, 0.0, 0.0, 0.0, 0.0, 0.0])
me_cube_001.use_remesh_fix_poles = True
me_cube_001.use_remesh_preserve_attributes = False
me_cube_001.use_mirror_vertex_groups = False
me_cube_001.update()
me_cube_006 = bpy.data.meshes.new('Cube.006')
me_cube_006.from_pydata([(-0.02845, -0.0101, -0.007983), (-0.02845, -0.0101, 0.003017), (-0.02763, -0.01091, -0.007983), (-0.02763, -0.01091, 0.003017), (-0.02763, -0.01206, -0.007983), (-0.02763, -0.01206, 0.003017), (-0.02845, -0.01287, -0.007983), (-0.02845, -0.01287, 0.003017), (-0.02959, -0.01287, -0.007983), (-0.02959, -0.01287, 0.003017), (-0.03041, -0.01206, -0.007983), (-0.03041, -0.01206, 0.003017), (-0.03041, -0.01091, -0.007983), (-0.03041, -0.01091, 0.003017), (-0.02959, -0.0101, -0.007983), (-0.02959, -0.0101, 0.003017), (-0.03098, -0.01148, -0.007983), (-0.03098, -0.01148, 0.003017), (-0.02706, -0.01148, -0.007983), (-0.02706, -0.01148, 0.003017)], [], [(13, 15, 14, 12), (14, 15, 1, 0), (1, 3, 2, 0), (19, 5, 4, 18), (7, 9, 8, 6), (17, 13, 12, 16), (3, 19, 18, 2), (11, 17, 16, 10), (9, 11, 10, 8), (5, 7, 6, 4), (0, 2, 18, 16, 12, 14), (16, 18, 4, 6, 8, 10), (3, 1, 15, 13, 17, 19), (19, 17, 11, 9, 7, 5)])
_uv = me_cube_006.uv_layers.new(name='UVMap')
_uv.uv.foreach_set('vector', [0.0, 0.0, 0.0, 0.0, 0.0, 0.0, 0.0, 0.0, 0.0, 0.0, 0.0, 0.0, 0.0, 0.0, 0.0, 0.0, 0.0, 0.0, 0.0, 0.0, 0.0, 0.0, 0.0, 0.0, 0.0, 0.0, 0.0, 0.0, 0.0, 0.0, 0.0, 0.0, 0.0, 0.0, 0.0, 0.0, 0.0, 0.0, 0.0, 0.0, 0.0, 0.0, 0.0, 0.0, 0.0, 0.0, 0.0, 0.0, 0.0, 0.0, 0.0, 0.0, 0.0, 0.0, 0.0, 0.0, 0.0, 0.0, 0.0, 0.0, 0.0, 0.0, 0.0, 0.0, 0.0, 0.0, 0.0, 0.0, 0.0, 0.0, 0.0, 0.0, 0.0, 0.0, 0.0, 0.0, 0.0, 0.0, 0.0, 0.0, 0.0, 0.0, 0.0, 0.0, 0.0, 0.0, 0.0, 0.0, 0.0, 0.0, 0.0, 0.0, 0.0, 0.0, 0.0, 0.0, 0.0, 0.0, 0.0, 0.0, 0.0, 0.0, 0.0, 0.0, 0.0, 0.0, 0.0, 0.0, 0.0, 0.0, 0.0, 0.0, 0.0, 0.0, 0.0, 0.0, 0.0, 0.0, 0.0, 0.0, 0.0, 0.0, 0.0, 0.0, 0.0, 0.0, 0.0, 0.0])
me_cube_006.materials.append(mat_reference)
me_cube_006.use_remesh_preserve_volume = False
me_cube_006.use_remesh_preserve_attributes = False
me_cube_006.use_mirror_vertex_groups = False
me_cube_006.update()
me_cube_007 = bpy.data.meshes.new('Cube.007')
me_cube_007.from_pydata([(-0.007924, -0.03655, -0.004391), (-0.007924, -0.03655, -0.0182), (-0.007924, -0.04655, -0.004391), (-0.007924, -0.04655, -0.0182), (-0.05631, -0.03655, -0.004391), (-0.05631, -0.03655, -0.0182), (-0.05631, -0.04655, -0.004391), (-0.05631, -0.04655, -0.0182), (-0.001636, -0.04655, -0.01129), (-0.001636, -0.03655, -0.01129), (-0.0626, -0.03655, -0.01129), (-0.0626, -0.04655, -0.01129), (-0.03634, -0.0486, -0.05243), (-0.006588, -0.0486, -0.02746), (-0.03634, -0.0386, -0.05243), (-0.006588, -0.0386, -0.02746), (0.0, -0.0386, -0.05243), (0.0, -0.0386, -0.02746), (0.0, -0.0486, -0.05243), (0.0, -0.0486, -0.02746), (-0.04455, -0.03042, -0.03049), (-0.04455, -0.03042, -0.01013), (-0.06377, -0.01006, -0.03049), (-0.06377, -0.01006, -0.01013), (-0.02418, -0.03042, -0.03049), (-0.02418, -0.03042, -0.01013), (-0.004959, -0.01006, -0.03049), (-0.004959, -0.01006, -0.01013)], [], [(0, 4, 6, 2), (5, 1, 3, 7), (8, 2, 6, 11), (9, 0, 2, 8), (10, 4, 0, 9), (11, 6, 4, 10), (7, 11, 10, 5), (5, 10, 9, 1), (1, 9, 8, 3), (3, 8, 11, 7), (14, 15, 17, 16), (12, 13, 15, 14), (17, 15, 13, 19), (18, 19, 13, 12), (14, 16, 18, 12), (20, 21, 23, 22), (22, 23, 27, 26), (26, 27, 25, 24), (24, 25, 21, 20), (22, 26, 24, 20), (27, 23, 21, 25)])
_uv = me_cube_007.uv_layers.new(name='UVMap')
_uv.uv.foreach_set('vector', [0.375, 0.0, 0.625, 0.0, 0.625, 0.25, 0.375, 0.25, 0.375, 0.25, 0.625, 0.25, 0.625, 0.5, 0.375, 0.5, 0.5, 0.5, 0.625, 0.5, 0.625, 0.75, 0.5, 0.75, 0.5, 0.75, 0.625, 0.75, 0.625, 1.0, 0.5, 1.0, 0.25, 0.5, 0.375, 0.5, 0.375, 0.75, 0.25, 0.75, 0.75, 0.5, 0.875, 0.5, 0.875, 0.75, 0.75, 0.75, 0.625, 0.5, 0.75, 0.5, 0.75, 0.75, 0.625, 0.75, 0.125, 0.5, 0.25, 0.5, 0.25, 0.75, 0.125, 0.75, 0.375, 0.75, 0.5, 0.75, 0.5, 1.0, 0.375, 1.0, 0.375, 0.5, 0.5, 0.5, 0.5, 0.75, 0.375, 0.75, 0.375, 0.25, 0.625, 0.25, 0.625, 0.375, 0.375, 0.375, 0.375, 0.0, 0.625, 0.0, 0.625, 0.25, 0.375, 0.25, 0.75, 0.5, 0.875, 0.5, 0.875, 0.75, 0.75, 0.75, 0.375, 0.875, 0.625, 0.875, 0.625, 1.0, 0.375, 1.0, 0.125, 0.5, 0.25, 0.5, 0.25, 0.75, 0.125, 0.75, 0.375, 0.0, 0.625, 0.0, 0.625, 0.25, 0.375, 0.25, 0.375, 0.25, 0.625, 0.25, 0.625, 0.5, 0.375, 0.5, 0.375, 0.5, 0.625, 0.5, 0.625, 0.75, 0.375, 0.75, 0.375, 0.75, 0.625, 0.75, 0.625, 1.0, 0.375, 1.0, 0.125, 0.5, 0.375, 0.5, 0.375, 0.75, 0.125, 0.75, 0.625, 0.5, 0.875, 0.5, 0.875, 0.75, 0.625, 0.75])
me_cube_007.use_remesh_fix_poles = True
me_cube_007.use_remesh_preserve_attributes = False
me_cube_007.use_mirror_vertex_groups = False
me_cube_007.update()
me_cube_013 = bpy.data.meshes.new('Cube.013')
me_cube_013.from_pydata([(-0.07047, 0.02882, -0.005), (-0.07047, 0.02882, 0.005), (-0.04308, 0.005, -0.005), (-0.04308, 0.005, 0.005), (-0.07047, 0.0, -0.005), (-0.07047, 0.0, 0.005), (-0.03319, 0.0, -0.005), (-0.03319, 0.0, 0.005), (-0.01174, 0.005, -0.005), (-0.01174, 0.005, 0.005), (0.03564, 0.005, -0.005), (0.03564, 0.005, 0.005), (0.04659, 0.0, 0.005), (0.04659, 0.0, -0.005), (-0.01958, 0.0, 0.005), (-0.01958, 0.0, -0.005), (0.01195, 0.02408, -0.005), (0.01195, 0.02408, 0.005), (0.01195, 0.0, -0.005), (0.01195, 0.0, 0.005)], [], [(4, 5, 1, 0), (0, 1, 3, 2), (3, 1, 5, 7), (0, 2, 6, 4), (2, 3, 7, 6), (15, 14, 9, 8), (16, 17, 11, 10), (16, 10, 13, 18), (17, 9, 14, 19), (10, 11, 12, 13), (11, 17, 19, 12), (8, 16, 18, 15), (8, 9, 17, 16)])
_uv = me_cube_013.uv_layers.new(name='UVMap')
_uv.uv.foreach_set('vector', [0.375, 0.125, 0.625, 0.125, 0.625, 0.25, 0.375, 0.25, 0.375, 0.25, 0.625, 0.25, 0.625, 0.5, 0.375, 0.5, 0.625, 0.5, 0.875, 0.5, 0.875, 0.625, 0.625, 0.625, 0.125, 0.5, 0.375, 0.5, 0.375, 0.625, 0.125, 0.625, 0.375, 0.5, 0.625, 0.5, 0.625, 0.625, 0.375, 0.625, 0.375, 0.125, 0.625, 0.125, 0.625, 0.25, 0.375, 0.25, 0.375, 0.375, 0.625, 0.375, 0.625, 0.5, 0.375, 0.5, 0.25, 0.5, 0.375, 0.5, 0.375, 0.625, 0.25, 0.625, 0.75, 0.5, 0.875, 0.5, 0.875, 0.625, 0.75, 0.625, 0.375, 0.5, 0.625, 0.5, 0.625, 0.625, 0.375, 0.625, 0.625, 0.5, 0.75, 0.5, 0.75, 0.625, 0.625, 0.625, 0.125, 0.5, 0.25, 0.5, 0.25, 0.625, 0.125, 0.625, 0.375, 0.25, 0.625, 0.25, 0.625, 0.375, 0.375, 0.375])
me_cube_013.use_remesh_fix_poles = True
me_cube_013.use_remesh_preserve_attributes = False
me_cube_013.use_mirror_vertex_groups = False
me_cube_013.update()
me_cube = bpy.data.meshes.new('Cube')
me_cube.from_pydata([(-0.07582, 0.0, 0.0), (-0.07582, -0.03702, 0.003499), (-0.07582, 0.0, 0.003499), (-0.07582, -0.03702, 0.0), (0.0, 0.0, 0.003499), (0.0, -0.03702, 0.003499), (0.0, -0.03702, 0.0), (0.0, 0.0, 0.0), (-0.03791, 0.0, 0.003499), (-0.03791, 0.0, 0.0), (-0.03791, -0.03702, 0.0), (-0.03791, -0.03702, 0.003499), (-0.07582, -0.05503, 0.0), (-0.07582, -0.05503, 0.003499), (-0.03791, -0.05503, 0.003499), (-0.03791, -0.05503, 0.0), (-0.03791, -0.052, 0.0), (-0.07582, -0.052, 0.0), (-0.07582, -0.052, 0.003499), (-0.03791, -0.052, 0.003499), (-0.0728, -0.03702, 0.0), (-0.0728, 0.0, 0.003499), (-0.0728, -0.03702, 0.003499), (-0.0728, 0.0, 0.0), (-0.0728, -0.05503, 0.003499), (-0.0728, -0.05503, 0.0), (-0.0728, -0.052, 0.003499), (-0.0728, -0.052, 0.0), (-0.07582, -0.03702, 0.008496), (-0.07582, 0.0, 0.008496), (-0.0728, -0.03702, 0.008496), (-0.0728, -0.05503, 0.008496), (-0.07582, -0.05503, 0.008496), (-0.07582, -0.052, 0.008496), (-0.03791, -0.05503, 0.01946), (-0.03791, -0.052, 0.01946), (-0.0728, -0.052, 0.008496), (-0.0728, 0.0, 0.008496), (-0.0728, -0.05503, 0.03075), (-0.07582, -0.05503, 0.03075), (-0.07582, -0.052, 0.03075), (-0.03791, -0.05503, 0.03075), (-0.03791, -0.052, 0.03075), (-0.0728, -0.052, 0.03075), (-0.09087, -0.03702, 0.0), (-0.09087, -0.03702, 0.003499), (-0.09087, -0.05503, 0.0), (-0.09087, -0.05503, 0.003499), (-0.09087, -0.052, 0.0), (-0.09087, -0.052, 0.003499), (-0.07582, -0.03399, 0.0), (-0.07582, -0.03399, 0.003499), (0.0, -0.03399, 0.0), (0.0, -0.03399, 0.003499), (-0.03791, -0.03399, 0.0), (-0.03791, -0.03399, 0.003499), (-0.0728, -0.03399, 0.0), (-0.0728, -0.03399, 0.003499), (-0.07582, -0.03399, 0.008496), (-0.0728, -0.03399, 0.008496), (-0.04096, 0.0, 0.003499), (-0.04096, 0.0, 0.0), (-0.04096, -0.052, 0.003499), (-0.04096, -0.052, 0.0), (-0.04096, -0.05503, 0.003499), (-0.04096, -0.05503, 0.0), (-0.04096, -0.03702, 0.003499), (-0.04096, -0.03702, 0.0), (-0.04096, -0.052, 0.01946), (-0.04096, -0.05503, 0.01946), (-0.04096, -0.052, 0.03075), (-0.04096, -0.05503, 0.03075), (-0.04096, -0.03399, 0.003499), (-0.04096, -0.03399, 0.0), (0.0, -0.03702, 0.006499), (-0.03791, -0.03702, 0.006499), (0.0, -0.03399, 0.006499), (-0.03791, -0.03399, 0.006499), (-0.04096, -0.03399, 0.006499), (-0.04096, -0.03702, 0.006499), (-0.06565, -0.052, 0.0), (-0.06565, -0.05503, 0.003499), (-0.06565, -0.05503, 0.0), (-0.06565, -0.03702, 0.003499), (-0.06565, -0.03702, 0.0), (-0.06565, -0.05503, 0.01096), (-0.06565, -0.05503, 0.03075), (-0.06565, -0.03399, 0.0), (-0.06565, 0.0, 0.0), (-0.06565, 0.0, 0.003499), (-0.06565, -0.052, 0.003499), (-0.06565, -0.052, 0.01096), (-0.06565, -0.052, 0.03075), (-0.06565, -0.03399, 0.003499), (-0.07582, -0.02697, 0.0), (-0.07582, -0.02697, 0.003499), (-0.07582, -0.02697, 0.008496), (0.0, -0.02697, 0.0), (0.0, -0.02697, 0.003499), (-0.03791, -0.02697, 0.0), (-0.03791, -0.02697, 0.003499), (-0.0728, -0.02697, 0.0), (-0.0728, -0.02697, 0.003499), (-0.0728, -0.02697, 0.008496), (-0.04096, -0.02697, 0.0), (-0.04096, -0.02697, 0.003499), (-0.06565, -0.02697, 0.0), (-0.06565, -0.02697, 0.003499), (-0.005051, -0.03702, 0.0), (-0.005051, -0.03702, 0.003499), (-0.005051, 0.0, 0.003499), (-0.005051, 0.0, 0.0), (-0.005051, -0.03399, 0.003499), (-0.005051, -0.03399, 0.0), (-0.005051, -0.03702, 0.006499), (-0.005051, -0.03399, 0.006499), (-0.005051, -0.02697, 0.0), (-0.005051, -0.02697, 0.003499)], [], [(113, 52, 6, 108), (72, 66, 79, 78), (94, 95, 2, 0), (73, 54, 10, 67), (63, 16, 15, 65), (109, 11, 10, 108), (24, 13, 12, 25), (3, 20, 27, 17), (16, 19, 14, 15), (17, 12, 46, 48), (12, 13, 47, 46), (10, 11, 19, 16), (13, 24, 31, 32), (67, 10, 16, 63), (83, 22, 26, 90), (51, 1, 28, 58), (81, 24, 25, 82), (14, 19, 35, 34), (17, 27, 25, 12), (50, 56, 20, 3), (93, 57, 22, 83), (59, 58, 28, 30), (30, 28, 33, 36), (34, 35, 42, 41), (69, 34, 41, 71), (26, 22, 30, 36), (18, 13, 32, 33), (102, 21, 37, 103), (1, 18, 33, 28), (64, 14, 34, 69), (90, 26, 36, 91), (38, 43, 40, 39), (86, 92, 43, 38), (33, 32, 39, 40), (36, 33, 40, 43), (91, 36, 43, 92), (32, 31, 38, 39), (49, 48, 46, 47), (45, 44, 48, 49), (3, 17, 48, 44), (18, 1, 45, 49), (13, 18, 49, 47), (1, 3, 44, 45), (22, 57, 59, 30), (103, 96, 58, 59), (107, 102, 57, 93), (94, 101, 56, 50), (95, 51, 58, 96), (104, 99, 54, 73), (3, 1, 51, 50), (117, 100, 55, 112), (116, 97, 52, 113), (106, 104, 73, 87), (100, 105, 72, 55), (35, 68, 70, 42), (41, 42, 70, 71), (68, 79, 66, 62), (81, 64, 69, 85), (85, 69, 71, 86), (109, 5, 74, 114), (14, 64, 65, 15), (84, 67, 63, 80), (80, 63, 65, 82), (87, 73, 67, 84), (115, 77, 75, 114), (77, 78, 79, 75), (55, 72, 78, 77), (112, 55, 77, 115), (75, 79, 68, 35), (75, 35, 19, 11), (56, 87, 84, 20), (27, 80, 82, 25), (20, 84, 80, 27), (31, 85, 86, 38), (24, 81, 85, 31), (101, 106, 87, 56), (105, 107, 93, 72), (68, 91, 92, 70), (71, 70, 92, 86), (62, 90, 91, 68), (72, 93, 83, 66), (64, 81, 82, 65), (66, 83, 90, 62), (116, 117, 110, 111), (23, 88, 106, 101), (105, 100, 8, 60), (105, 104, 106, 107), (111, 7, 97, 116), (89, 107, 106, 88), (2, 95, 96, 29), (0, 23, 101, 94), (89, 21, 102, 107), (37, 29, 96, 103), (57, 102, 103, 59), (50, 51, 95, 94), (4, 110, 117, 98), (117, 116, 99, 100), (53, 112, 115, 76), (76, 115, 114, 74), (11, 109, 114, 75), (99, 116, 113, 54), (98, 117, 112, 53), (5, 109, 108, 6), (54, 113, 108, 10), (104, 105, 60, 61), (100, 99, 9, 8), (99, 104, 61, 9)])
_uv = me_cube.uv_layers.new(name='UVMap')
_uv.uv.foreach_set('vector', [0.5, 0.8416, 0.5, 0.8341, 0.5, 0.875, 0.5, 0.8843, 0.8175, 0.7398, 0.8175, 0.75, 0.8175, 0.75, 0.8175, 0.7398, 0.5, 0.03391, 0.625, 0.03391, 0.625, 0.125, 0.5, 0.125, 0.5, 0.884, 0.5, 0.8813, 0.5, 0.9375, 0.5, 0.9434, 0.5, 0.9425, 0.5, 0.9375, 0.5, 0.9375, 0.5, 0.9425, 0.625, 0.8833, 0.625, 0.9375, 0.5, 0.9375, 0.5, 0.8843, 0.625, 0.995, 0.625, 1.0, 0.5, 1.0, 0.5, 0.995, 0.5, 1.0, 0.5, 0.995, 0.5, 0.995, 0.5, 1.0, 0.5, 0.9375, 0.625, 0.9375, 0.625, 0.9375, 0.5, 0.9375, 0.5, 1.0, 0.5, 1.0, 0.5, 1.0, 0.5, 1.0, 0.5, 1.0, 0.625, 1.0, 0.625, 1.0, 0.5, 1.0, 0.5, 0.9375, 0.625, 0.9375, 0.625, 0.9375, 0.5, 0.9375, 0.625, 1.0, 0.625, 0.995, 0.625, 0.995, 0.625, 1.0, 0.5, 0.9434, 0.5, 0.9375, 0.5, 0.9375, 0.5, 0.9425, 0.8582, 0.75, 0.87, 0.75, 0.87, 0.75, 0.8582, 0.75, 0.625, 0.01023, 0.625, 0.0, 0.625, 0.0, 0.625, 0.01023, 0.625, 0.9832, 0.625, 0.995, 0.5, 0.995, 0.5, 0.9832, 0.625, 0.9375, 0.625, 0.9375, 0.625, 0.9375, 0.625, 0.9375, 0.5, 1.0, 0.5, 0.995, 0.5, 0.995, 0.5, 1.0, 0.5, 0.9263, 0.5, 0.9261, 0.5, 0.995, 0.5, 1.0, 0.8582, 0.7398, 0.87, 0.7398, 0.87, 0.75, 0.8582, 0.75, 0.87, 0.7398, 0.875, 0.7398, 0.875, 0.75, 0.87, 0.75, 0.87, 0.75, 0.875, 0.75, 0.875, 0.75, 0.87, 0.75, 0.625, 0.9375, 0.625, 0.9375, 0.625, 0.9375, 0.625, 0.9375, 0.625, 0.9425, 0.625, 0.9375, 0.625, 0.9375, 0.625, 0.9425, 0.87, 0.75, 0.87, 0.75, 0.87, 0.75, 0.87, 0.75, 0.625, 0.0, 0.625, 0.0, 0.625, 0.0, 0.625, 0.0, 0.87, 0.7161, 0.87, 0.625, 0.87, 0.625, 0.87, 0.7161, 0.625, 0.0, 0.625, 0.0, 0.625, 0.0, 0.625, 0.0, 0.625, 0.9425, 0.625, 0.9375, 0.625, 0.9375, 0.625, 0.9425, 0.8582, 0.75, 0.87, 0.75, 0.87, 0.75, 0.8582, 0.75, 0.6609, 0.1824, 0.8192, 0.6572, 0.875, 0.75, 0.625, 0.0, 0.66, 0.3564, 0.773, 0.6954, 0.8192, 0.6572, 0.6609, 0.1824, 0.625, 0.0, 0.625, 0.0, 0.625, 0.0, 0.625, 0.0, 0.87, 0.75, 0.875, 0.75, 0.875, 0.75, 0.87, 0.75, 0.8582, 0.75, 0.87, 0.75, 0.87, 0.75, 0.8582, 0.75, 0.625, 1.0, 0.625, 0.995, 0.625, 0.995, 0.625, 1.0, 0.625, 0.0, 0.5, 0.0, 0.5, 0.0, 0.625, 0.0, 0.625, 0.0, 0.5, 0.0, 0.5, 0.0, 0.625, 0.0, 0.5, 1.0, 0.5, 1.0, 0.5, 1.0, 0.5, 1.0, 0.625, 0.0, 0.625, 0.0, 0.625, 0.0, 0.625, 0.0, 0.625, 0.0, 0.625, 0.0, 0.625, 0.0, 0.625, 0.0, 0.625, 0.0, 0.5, 0.0, 0.5, 0.0, 0.625, 0.0, 0.87, 0.75, 0.87, 0.7398, 0.87, 0.7398, 0.87, 0.75, 0.87, 0.7161, 0.875, 0.7161, 0.875, 0.7398, 0.87, 0.7398, 0.8582, 0.7161, 0.87, 0.7161, 0.87, 0.7398, 0.8582, 0.7398, 0.5, 0.7598, 0.5, 0.7635, 0.5, 0.9261, 0.5, 0.9263, 0.625, 0.03391, 0.625, 0.01023, 0.625, 0.01023, 0.625, 0.03391, 0.5, 0.7521, 0.5, 0.7519, 0.5, 0.8813, 0.5, 0.884, 0.5, 0.0, 0.625, 0.0, 0.625, 0.01023, 0.5, 0.01023, 0.7583, 0.7161, 0.8125, 0.7161, 0.8125, 0.7398, 0.7583, 0.7398, 0.5, 0.7381, 0.5, 0.7393, 0.5, 0.8341, 0.5, 0.8416, 0.5, 0.7515, 0.5, 0.7521, 0.5, 0.884, 0.5, 0.9132, 0.8125, 0.7161, 0.8175, 0.7161, 0.8175, 0.7398, 0.8125, 0.7398, 0.8125, 0.75, 0.8175, 0.75, 0.8175, 0.75, 0.8125, 0.75, 0.625, 0.9375, 0.625, 0.9375, 0.6643, 0.9802, 0.6058, 0.8045, 0.8175, 0.75, 0.8175, 0.75, 0.8175, 0.75, 0.8175, 0.75, 0.625, 0.9832, 0.625, 0.9425, 0.625, 0.9425, 0.625, 0.9832, 0.625, 0.9832, 0.625, 0.9425, 0.625, 0.9425, 0.625, 0.9832, 0.625, 0.8833, 0.625, 0.875, 0.625, 0.875, 0.625, 0.8833, 0.625, 0.9375, 0.625, 0.9425, 0.5, 0.9425, 0.5, 0.9375, 0.5, 0.983, 0.5, 0.9434, 0.5, 0.9425, 0.5, 0.9833, 0.5, 0.9833, 0.5, 0.9425, 0.5, 0.9425, 0.5, 0.9832, 0.5, 0.9132, 0.5, 0.884, 0.5, 0.9434, 0.5, 0.983, 0.7583, 0.7398, 0.8125, 0.7398, 0.8125, 0.75, 0.7583, 0.75, 0.8125, 0.7398, 0.8175, 0.7398, 0.8175, 0.75, 0.8125, 0.75, 0.8125, 0.7398, 0.8175, 0.7398, 0.8175, 0.7398, 0.8125, 0.7398, 0.7583, 0.7398, 0.8125, 0.7398, 0.8125, 0.7398, 0.7583, 0.7398, 0.8125, 0.75, 0.8175, 0.75, 0.8175, 0.75, 0.8125, 0.75, 0.8125, 0.75, 0.8125, 0.75, 0.625, 0.9375, 0.625, 0.9375, 0.5, 0.9261, 0.5, 0.9132, 0.5, 0.983, 0.5, 0.995, 0.5, 0.995, 0.5, 0.9833, 0.5, 0.9832, 0.5, 0.995, 0.5, 0.995, 0.5, 0.983, 0.5, 0.9833, 0.5, 0.995, 0.625, 0.995, 0.625, 0.9832, 0.625, 0.9832, 0.625, 0.995, 0.625, 0.995, 0.625, 0.9832, 0.625, 0.9832, 0.625, 0.995, 0.5, 0.7635, 0.5, 0.7515, 0.5, 0.9132, 0.5, 0.9261, 0.8175, 0.7161, 0.8582, 0.7161, 0.8582, 0.7398, 0.8175, 0.7398, 0.8175, 0.75, 0.8582, 0.75, 0.8582, 0.75, 0.8175, 0.75, 0.6058, 0.8045, 0.6643, 0.9802, 0.773, 0.6954, 0.66, 0.3564, 0.8175, 0.75, 0.8582, 0.75, 0.8582, 0.75, 0.8175, 0.75, 0.8175, 0.7398, 0.8582, 0.7398, 0.8582, 0.75, 0.8175, 0.75, 0.625, 0.9425, 0.625, 0.9832, 0.5, 0.9832, 0.5, 0.9425, 0.8175, 0.75, 0.8582, 0.75, 0.8582, 0.75, 0.8175, 0.75, 0.5, 0.7381, 0.7583, 0.7161, 0.7583, 0.625, 0.5, 0.3583, 0.5, 0.135, 0.5, 0.1707, 0.5, 0.7515, 0.5, 0.7635, 0.8175, 0.7161, 0.8125, 0.7161, 0.8125, 0.7161, 0.8175, 0.7161, 0.8175, 0.7161, 0.5, 0.7521, 0.5, 0.7515, 0.8582, 0.7161, 0.5, 0.3583, 0.5, 0.375, 0.5, 0.7393, 0.5, 0.7381, 0.8582, 0.625, 0.8582, 0.7161, 0.5, 0.7515, 0.5, 0.1707, 0.625, 0.125, 0.625, 0.03391, 0.625, 0.03391, 0.625, 0.125, 0.5, 0.125, 0.5, 0.135, 0.5, 0.7635, 0.5, 0.7598, 0.8582, 0.625, 0.87, 0.625, 0.87, 0.7161, 0.8582, 0.7161, 0.87, 0.625, 0.875, 0.625, 0.875, 0.7161, 0.87, 0.7161, 0.87, 0.7398, 0.87, 0.7161, 0.87, 0.7161, 0.87, 0.7398, 0.5, 0.01023, 0.625, 0.01023, 0.625, 0.03391, 0.5, 0.03391, 0.75, 0.625, 0.7583, 0.625, 0.7583, 0.7161, 0.75, 0.7161, 0.7583, 0.7161, 0.5, 0.7381, 0.5, 0.7519, 0.8125, 0.7161, 0.75, 0.7398, 0.7583, 0.7398, 0.7583, 0.7398, 0.75, 0.7398, 0.75, 0.7398, 0.7583, 0.7398, 0.7583, 0.75, 0.75, 0.75, 0.625, 0.9375, 0.625, 0.8833, 0.625, 0.8833, 0.625, 0.9375, 0.5, 0.7519, 0.5, 0.7381, 0.5, 0.8416, 0.5, 0.8813, 0.75, 0.7161, 0.7583, 0.7161, 0.7583, 0.7398, 0.75, 0.7398, 0.625, 0.875, 0.625, 0.8833, 0.5, 0.8843, 0.5, 0.875, 0.5, 0.8813, 0.5, 0.8416, 0.5, 0.8843, 0.5, 0.9375, 0.5, 0.7521, 0.8175, 0.7161, 0.8175, 0.7161, 0.5, 0.7521, 0.8125, 0.7161, 0.5, 0.7519, 0.5, 0.7519, 0.8125, 0.7161, 0.5, 0.7519, 0.5, 0.7521, 0.5, 0.7521, 0.5, 0.7519])
me_cube.use_remesh_fix_poles = True
me_cube.use_remesh_preserve_attributes = False
me_cube.use_mirror_vertex_groups = False
me_cube.update()
me_cube_008 = bpy.data.meshes.new('Cube.008')
me_cube_008.from_pydata([(-0.08335, -0.04422, -0.006501), (-0.08335, -0.04422, 0.0135), (-0.08258, -0.04437, -0.006501), (-0.08258, -0.04437, 0.0135), (-0.08193, -0.04481, -0.006501), (-0.08193, -0.04481, 0.0135), (-0.0815, -0.04545, -0.006501), (-0.0815, -0.04545, 0.0135), (-0.08135, -0.04622, -0.006501), (-0.08135, -0.04622, 0.0135), (-0.0815, -0.04699, -0.006501), (-0.0815, -0.04699, 0.0135), (-0.08193, -0.04763, -0.006501), (-0.08193, -0.04763, 0.0135), (-0.08258, -0.04807, -0.006501), (-0.08258, -0.04807, 0.0135), (-0.08335, -0.04822, -0.006501), (-0.08335, -0.04822, 0.0135), (-0.08411, -0.04807, -0.006501), (-0.08411, -0.04807, 0.0135), (-0.08476, -0.04763, -0.006501), (-0.08476, -0.04763, 0.0135), (-0.08519, -0.04699, -0.006501), (-0.08519, -0.04699, 0.0135), (-0.08535, -0.04622, -0.006501), (-0.08535, -0.04622, 0.0135), (-0.08519, -0.04545, -0.006501), (-0.08519, -0.04545, 0.0135), (-0.08476, -0.04481, -0.006501), (-0.08476, -0.04481, 0.0135), (-0.08411, -0.04437, -0.006501), (-0.08411, -0.04437, 0.0135)], [], [(0, 1, 3, 2), (2, 3, 5, 4), (4, 5, 7, 6), (6, 7, 9, 8), (8, 9, 11, 10), (10, 11, 13, 12), (12, 13, 15, 14), (14, 15, 17, 16), (16, 17, 19, 18), (18, 19, 21, 20), (20, 21, 23, 22), (22, 23, 25, 24), (24, 25, 27, 26), (26, 27, 29, 28), (3, 1, 31, 29, 27, 25, 23, 21, 19, 17, 15, 13, 11, 9, 7, 5), (28, 29, 31, 30), (30, 31, 1, 0), (0, 2, 4, 6, 8, 10, 12, 14, 16, 18, 20, 22, 24, 26, 28, 30)])
_uv = me_cube_008.uv_layers.new(name='UVMap')
_uv.uv.foreach_set('vector', [1.0, 0.5, 1.0, 1.0, 0.9375, 1.0, 0.9375, 0.5, 0.9375, 0.5, 0.9375, 1.0, 0.875, 1.0, 0.875, 0.5, 0.875, 0.5, 0.875, 1.0, 0.8125, 1.0, 0.8125, 0.5, 0.8125, 0.5, 0.8125, 1.0, 0.75, 1.0, 0.75, 0.5, 0.75, 0.5, 0.75, 1.0, 0.6875, 1.0, 0.6875, 0.5, 0.6875, 0.5, 0.6875, 1.0, 0.625, 1.0, 0.625, 0.5, 0.625, 0.5, 0.625, 1.0, 0.5625, 1.0, 0.5625, 0.5, 0.5625, 0.5, 0.5625, 1.0, 0.5, 1.0, 0.5, 0.5, 0.5, 0.5, 0.5, 1.0, 0.4375, 1.0, 0.4375, 0.5, 0.4375, 0.5, 0.4375, 1.0, 0.375, 1.0, 0.375, 0.5, 0.375, 0.5, 0.375, 1.0, 0.3125, 1.0, 0.3125, 0.5, 0.3125, 0.5, 0.3125, 1.0, 0.25, 1.0, 0.25, 0.5, 0.25, 0.5, 0.25, 1.0, 0.1875, 1.0, 0.1875, 0.5, 0.1875, 0.5, 0.1875, 1.0, 0.125, 1.0, 0.125, 0.5, 0.3418, 0.4717, 0.25, 0.49, 0.1582, 0.4717, 0.08029, 0.4197, 0.02827, 0.3418, 0.01, 0.25, 0.02827, 0.1582, 0.08029, 0.08029, 0.1582, 0.02827, 0.25, 0.01, 0.3418, 0.02827, 0.4197, 0.08029, 0.4717, 0.1582, 0.49, 0.25, 0.4717, 0.3418, 0.4197, 0.4197, 0.125, 0.5, 0.125, 1.0, 0.0625, 1.0, 0.0625, 0.5, 0.0625, 0.5, 0.0625, 1.0, 0.0, 1.0, 0.0, 0.5, 0.75, 0.49, 0.8418, 0.4717, 0.9197, 0.4197, 0.9717, 0.3418, 0.99, 0.25, 0.9717, 0.1582, 0.9197, 0.08029, 0.8418, 0.02827, 0.75, 0.01, 0.6582, 0.02827, 0.5803, 0.08029, 0.5283, 0.1582, 0.51, 0.25, 0.5283, 0.3418, 0.5803, 0.4197, 0.6582, 0.4717])
me_cube_008.use_remesh_fix_poles = True
me_cube_008.use_remesh_preserve_attributes = False
me_cube_008.use_mirror_vertex_groups = False
me_cube_008.update()
me_cube_009 = bpy.data.meshes.new('Cube.009')
me_cube_009.from_pydata([(-0.07604, -0.03702, 0.003793), (-0.07604, -0.05503, 0.003793), (-0.07604, -0.052, 0.003793), (-0.09087, -0.03702, 0.003793), (-0.09087, -0.05503, 0.003793), (-0.09087, -0.052, 0.003793), (-0.07604, -0.052, 0.006795), (-0.07604, -0.05503, 0.006795), (-0.07604, -0.03702, 0.006795), (-0.09087, -0.05503, 0.006795), (-0.09087, -0.052, 0.006795), (-0.09087, -0.03702, 0.006795), (-0.07905, -0.05503, 0.003793), (-0.07905, -0.03702, 0.003793), (-0.07905, -0.052, 0.003793), (-0.07905, -0.05503, 0.006795), (-0.07905, -0.03702, 0.006795), (-0.07905, -0.052, 0.006795), (-0.07604, -0.052, 0.03371), (-0.07604, -0.05503, 0.03371), (-0.07604, -0.03702, 0.03371), (-0.07905, -0.052, 0.03371), (-0.07905, -0.05503, 0.03371), (-0.07905, -0.03702, 0.03371), (-0.07604, -0.03702, 0.03071), (-0.07905, -0.03702, 0.03071), (-0.07905, -0.052, 0.03071), (-0.07604, -0.05503, 0.03071), (-0.07604, -0.052, 0.03071), (-0.07905, -0.05503, 0.03071), (0.0, -0.03702, 0.03071), (0.0, -0.03702, 0.03371), (0.0, -0.052, 0.03371), (0.0, -0.05503, 0.03371), (0.0, -0.05503, 0.03071), (0.0, -0.052, 0.03071), (-0.07604, 0.0, 0.03071), (-0.07604, 0.0, 0.03371), (-0.07905, 0.0, 0.03371), (-0.07905, 0.0, 0.03071), (0.0, 0.0, 0.03071), (0.0, 0.0, 0.03371)], [], [(14, 13, 3, 5), (12, 14, 5, 4), (17, 10, 11, 16), (15, 9, 10, 17), (12, 4, 9, 15), (2, 1, 7, 6), (13, 0, 8, 16), (4, 5, 10, 9), (0, 2, 6, 8), (5, 3, 11, 10), (3, 13, 16, 11), (1, 12, 15, 7), (26, 25, 23, 21), (23, 25, 39, 38), (1, 2, 14, 12), (2, 0, 13, 14), (19, 22, 21, 18), (18, 21, 23, 20), (18, 20, 31, 32), (27, 29, 22, 19), (20, 23, 38, 37), (29, 26, 21, 22), (15, 17, 26, 29), (8, 6, 28, 24), (7, 15, 29, 27), (6, 7, 27, 28), (16, 8, 24, 25), (17, 16, 25, 26), (28, 27, 34, 35), (24, 28, 35, 30), (19, 18, 32, 33), (27, 19, 33, 34), (25, 24, 36, 39), (31, 20, 37, 41), (24, 30, 40, 36)])
_uv = me_cube_009.uv_layers.new(name='UVMap')
_uv.uv.foreach_set('vector', [0.625, 0.0, 0.625, 0.0, 0.625, 0.0, 0.625, 0.0, 0.625, 0.0, 0.625, 0.0, 0.625, 0.0, 0.625, 0.0, 0.625, 0.0, 0.625, 0.0, 0.625, 0.0, 0.625, 0.0, 0.625, 0.0, 0.625, 0.0, 0.625, 0.0, 0.625, 0.0, 0.625, 0.0, 0.625, 0.0, 0.625, 0.0, 0.625, 0.0, 0.625, 0.0, 0.625, 0.0, 0.625, 0.0, 0.625, 0.0, 0.625, 0.0, 0.625, 0.0, 0.625, 0.0, 0.625, 0.0, 0.625, 0.0, 0.625, 0.0, 0.625, 0.0, 0.625, 0.0, 0.625, 0.0, 0.625, 0.0, 0.625, 0.0, 0.625, 0.0, 0.625, 0.0, 0.625, 0.0, 0.625, 0.0, 0.625, 0.0, 0.625, 0.0, 0.625, 0.0, 0.625, 0.0, 0.625, 0.0, 0.625, 0.0, 0.625, 0.0, 0.625, 0.0, 0.625, 0.0, 0.625, 0.0, 0.625, 0.0, 0.625, 0.0, 0.625, 0.0, 0.625, 0.0, 0.625, 0.0, 0.625, 0.0, 0.625, 0.0, 0.625, 0.0, 0.625, 0.0, 0.625, 0.0, 0.625, 0.0, 0.625, 0.0, 0.625, 0.0, 0.625, 0.0, 0.625, 0.0, 0.625, 0.0, 0.625, 0.0, 0.625, 0.0, 0.625, 0.0, 0.625, 0.0, 0.625, 0.0, 0.625, 0.0, 0.625, 0.0, 0.625, 0.0, 0.625, 0.0, 0.625, 0.0, 0.625, 0.0, 0.625, 0.0, 0.625, 0.0, 0.625, 0.0, 0.625, 0.0, 0.625, 0.0, 0.625, 0.0, 0.625, 0.0, 0.625, 0.0, 0.625, 0.0, 0.625, 0.0, 0.625, 0.0, 0.625, 0.0, 0.625, 0.0, 0.625, 0.0, 0.625, 0.0, 0.625, 0.0, 0.625, 0.0, 0.625, 0.0, 0.625, 0.0, 0.625, 0.0, 0.625, 0.0, 0.625, 0.0, 0.625, 0.0, 0.625, 0.0, 0.625, 0.0, 0.625, 0.0, 0.625, 0.0, 0.625, 0.0, 0.625, 0.0, 0.625, 0.0, 0.625, 0.0, 0.625, 0.0, 0.625, 0.0, 0.625, 0.0, 0.625, 0.0, 0.625, 0.0, 0.625, 0.0, 0.625, 0.0, 0.625, 0.0, 0.625, 0.0, 0.625, 0.0, 0.625, 0.0, 0.625, 0.0, 0.625, 0.0, 0.625, 0.0, 0.625, 0.0, 0.625, 0.0, 0.625, 0.0, 0.625, 0.0, 0.625, 0.0, 0.625, 0.0, 0.625, 0.0, 0.625, 0.0, 0.625, 0.0, 0.625, 0.0, 0.625, 0.0, 0.625, 0.0, 0.625, 0.0, 0.625, 0.0, 0.625, 0.0, 0.625, 0.0, 0.625, 0.0, 0.625, 0.0, 0.625, 0.0])
me_cube_009.use_remesh_fix_poles = True
me_cube_009.use_remesh_preserve_attributes = False
me_cube_009.use_mirror_vertex_groups = False
me_cube_009.update()

# ---- objects
ob_raspberry_reference = bpy.data.objects.new('Raspberry reference', me_cube_002)
ob_ref__battery = bpy.data.objects.new('Ref: Battery', me_cube_003)
ob_base = bpy.data.objects.new('Base', me_cube_004)
ob_hole__wheels = bpy.data.objects.new('Hole: Wheels', me_cube_005)
ob_sonar = bpy.data.objects.new('Sonar', me_cube_011)
ob_camera_tower = bpy.data.objects.new('Camera Tower', me_cube_014)
ob_motor_control_reference = bpy.data.objects.new('Motor Control Reference', me_cube_015)
ob_wheel_anchor = bpy.data.objects.new('Wheel Anchor', None)
ob_led_mount = bpy.data.objects.new('LED Mount', me_cube_001)
ob_raspberry_screw_hole_reference = bpy.data.objects.new('Raspberry Screw Hole Reference', me_cube_006)
ob_material_saving_holes = bpy.data.objects.new('Material-Saving Holes', me_cube_007)
ob_saving_holes_2 = bpy.data.objects.new('Saving Holes 2', me_cube_013)
ob_module__wheel_mounts = bpy.data.objects.new('Module: Wheel Mounts', me_cube)
ob_hole__module_screw_1 = bpy.data.objects.new('Hole: Module Screw 1', me_cube_008)
ob_module__top_cover = bpy.data.objects.new('Module: Top Cover', me_cube_009)

# ---- transforms, parenting, visibility, modifiers, constraints
ob_raspberry_reference.location = (0.01758, 8.081e-10, 0.06134)
ob_raspberry_reference.lock_rotations_4d = False
ob_raspberry_reference.empty_display_type = 'ARROWS'
ob_raspberry_reference.lineart.crease_threshold = 0.0
ob_ref__battery.location = (0.0, 0.0, 0.01321)
ob_ref__battery.lineart.crease_threshold = 0.0
ob_base.location = (4.657e-10, 0.0, 0.03766)
ob_base.show_name = True
ob_base.lineart.crease_threshold = 0.0
_m = ob_base.modifiers.new('Mirror', 'MIRROR')
_m.use_axis = (False, True, False)
_m = ob_base.modifiers.new('Boolean', 'BOOLEAN')
_m.object = ob_camera_tower
_m.operation = 'UNION'
_m.solver = 'FAST'
_m = ob_base.modifiers.new('Boolean.001', 'BOOLEAN')
_m.object = ob_raspberry_screw_hole_reference
_m.solver = 'FAST'
_m = ob_base.modifiers.new('Boolean.002', 'BOOLEAN')
_m.object = ob_hole__wheels
_m.solver = 'FAST'
_m = ob_base.modifiers.new('Boolean.003', 'BOOLEAN')
_m.object = ob_motor_control_reference
_m.solver = 'FAST'
_m = ob_base.modifiers.new('Boolean.004', 'BOOLEAN')
_m.object = ob_material_saving_holes
_m.solver = 'FAST'
_m = ob_base.modifiers.new('Triangulate', 'TRIANGULATE')
_m = ob_base.modifiers.new('Boolean.005', 'BOOLEAN')
_m.object = ob_saving_holes_2
_m.solver = 'FAST'
ob_hole__wheels.location = (0.04277, -0.0531, 0.01147)
ob_hole__wheels.rotation_euler = (-0.0, 3.142, -0.0)
ob_hole__wheels.lineart.crease_threshold = 0.0
_m = ob_hole__wheels.modifiers.new('Mirror', 'MIRROR')
_m.mirror_object = ob_wheel_anchor
_m = ob_hole__wheels.modifiers.new('Mirror.001', 'MIRROR')
_m.use_axis = (False, True, False)
_m.mirror_object = ob_wheel_anchor
ob_sonar.location = (0.0913, 0.0, 0.03345)
ob_sonar.lineart.crease_threshold = 0.0
ob_camera_tower.location = (0.01974, 0.0, 0.05322)
ob_camera_tower.lineart.crease_threshold = 0.0
_m = ob_camera_tower.modifiers.new('Mirror', 'MIRROR')
_m.use_axis = (False, True, False)
ob_motor_control_reference.location = (-0.06067, 0.0, 0.06145)
ob_motor_control_reference.lineart.crease_threshold = 0.0
_m = ob_motor_control_reference.modifiers.new('Mirror', 'MIRROR')
_m.use_axis = (True, True, False)
ob_wheel_anchor.location = (0.0, 0.0, 0.01147)
ob_wheel_anchor.lineart.crease_threshold = 0.0
ob_led_mount.location = (4.657e-10, 0.0, 0.03766)
ob_led_mount.show_name = True
ob_led_mount.lineart.crease_threshold = 0.0
_m = ob_led_mount.modifiers.new('Mirror', 'MIRROR')
_m.use_axis = (False, True, False)
_m.use_clip = True
ob_raspberry_screw_hole_reference.location = (0.01758, 8.081e-10, 0.06134)
ob_raspberry_screw_hole_reference.lock_rotations_4d = False
ob_raspberry_screw_hole_reference.empty_display_type = 'ARROWS'
ob_raspberry_screw_hole_reference.lineart.crease_threshold = 0.0
_m = ob_raspberry_screw_hole_reference.modifiers.new('Mirror', 'MIRROR')
_m.use_axis = (False, True, False)
ob_material_saving_holes.location = (0.0, 0.0, 0.04915)
ob_material_saving_holes.lineart.crease_threshold = 0.0
_m = ob_material_saving_holes.modifiers.new('Mirror', 'MIRROR')
_m.use_axis = (True, True, False)
_m.use_clip = True
ob_saving_holes_2.location = (0.0, 0.0, 0.04915)
ob_saving_holes_2.lineart.crease_threshold = 0.0
_m = ob_saving_holes_2.modifiers.new('Mirror', 'MIRROR')
_m.use_axis = (False, True, False)
ob_module__wheel_mounts.location = (0.0, 0.0, 0.0)
ob_module__wheel_mounts.lineart.crease_threshold = 0.0
_m = ob_module__wheel_mounts.modifiers.new('Mirror', 'MIRROR')
_m.use_axis = (True, True, False)
_m.use_clip = True
_m = ob_module__wheel_mounts.modifiers.new('Boolean', 'BOOLEAN')
_m.object = ob_hole__wheels
_m.solver = 'FAST'
_m = ob_module__wheel_mounts.modifiers.new('Boolean.001', 'BOOLEAN')
_m.object = ob_hole__module_screw_1
_m.solver = 'FAST'
_m = ob_module__wheel_mounts.modifiers.new('Triangulate', 'TRIANGULATE')
ob_hole__module_screw_1.location = (0.0, 0.0, 0.0)
ob_hole__module_screw_1.lineart.crease_threshold = 0.0
_m = ob_hole__module_screw_1.modifiers.new('Mirror', 'MIRROR')
_m.use_axis = (True, True, False)
ob_module__top_cover.location = (0.0, 0.0, 0.0)
ob_module__top_cover.lineart.crease_threshold = 0.0
_m = ob_module__top_cover.modifiers.new('Mirror', 'MIRROR')
_m.use_axis = (True, True, False)
_m.use_clip = True

# ---- collection membership
col_collection.objects.link(ob_raspberry_reference)
col_collection.objects.link(ob_ref__battery)
col_collection.objects.link(ob_base)
col_collection.objects.link(ob_hole__wheels)
col_collection.objects.link(ob_sonar)
col_collection.objects.link(ob_camera_tower)
col_collection.objects.link(ob_motor_control_reference)
col_collection.objects.link(ob_wheel_anchor)
col_collection.objects.link(ob_led_mount)
col_collection.objects.link(ob_raspberry_screw_hole_reference)
col_collection.objects.link(ob_material_saving_holes)
col_collection.objects.link(ob_saving_holes_2)
col_collection.objects.link(ob_module__wheel_mounts)
col_collection.objects.link(ob_hole__module_screw_1)
col_collection.objects.link(ob_module__top_cover)

# ---- scene / render settings (as saved in the file)
scene.frame_start = 1; scene.frame_end = 250; scene.frame_set(110)
scene.render.engine = 'BLENDER_EEVEE_NEXT'
scene.cycles.use_denoising = False
scene.cycles.samples = 128
scene.cycles.sampling_pattern = 'TABULATED_SOBOL'
scene.cycles.use_adaptive_sampling = False
scene.cycles.use_light_tree = False
scene.view_settings.view_transform = 'Filmic'
bpy.context.view_layer.update()

# ---- added for rendering (the .blend has no active camera and no usable light): camera, sun
cam_auto = bpy.data.cameras.new('AutoCamera')
cam_auto.lens = 50.0
cam_auto.sensor_width = 36.0
cam_auto.clip_end = 1000.0
ob_auto_camera = bpy.data.objects.new('AutoCamera', cam_auto)
scene.collection.objects.link(ob_auto_camera)
ob_auto_camera.location = (0.285876, -0.343051, 0.25464)
ob_auto_camera.rotation_euler = (1.09748, -7.21219e-08, 0.694738)
scene.camera = ob_auto_camera
light_auto_sun = bpy.data.lights.new('AutoSun', 'SUN')
light_auto_sun.energy = 3.0
light_auto_sun.angle = 0.0523599
ob_auto_sun = bpy.data.objects.new('AutoSun', light_auto_sun)
scene.collection.objects.link(ob_auto_sun)
ob_auto_sun.rotation_euler = (0.872665, 0.174533, 0.523599)
bpy.context.view_layer.update()
